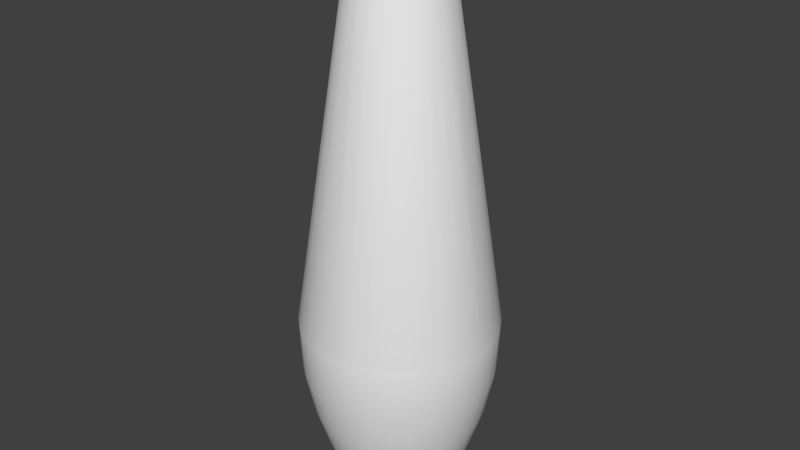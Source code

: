 # Source: pin.blend  (saved by Blender 2.78.0; exported with 4.5.12 LTS)
import bpy
from mathutils import Matrix  # noqa: F401  (used for matrix-valued properties, if any)

bpy.ops.wm.read_factory_settings(use_empty=True)
scene = bpy.context.scene
scene.name = 'Scene'

# ---- collections
col_collection_1 = bpy.data.collections.new('Collection 1'); scene.collection.children.link(col_collection_1)

# ---- materials (node trees are filled in below, after node groups)
mat_game = bpy.data.materials.new('game')
mat_game.alpha_threshold = 0.0
mat_game.use_transparent_shadow = False
mat_game.roughness = 0.5
mat_game.line_color = (0.0, 0.0, 0.0, 1.0)

# ---- material node trees

# ---- world
world_world = bpy.data.worlds.new('World'); scene.world = world_world
world_world.color = (0.05088, 0.05088, 0.05088)
world_world.use_sun_shadow = False
world_world.sun_shadow_jitter_overblur = 0.0
world_world.cycles.sampling_method = 'MANUAL'

# ---- meshes
me_pin_mesh = bpy.data.meshes.new('Pin Mesh')
me_pin_mesh.from_pydata([(0.0, 1.0, 0.0), (-0.1951, 0.9808, 0.0), (-0.3827, 0.9239, 0.0), (-0.5556, 0.8315, 0.0), (-0.7071, 0.7071, 0.0), (-0.8315, 0.5556, 0.0), (-0.9239, 0.3827, 0.0), (-0.9808, 0.1951, 0.0), (-1.0, 7.55e-08, 0.0), (-0.9808, -0.1951, 0.0), (-0.9239, -0.3827, 0.0), (-0.8315, -0.5556, 0.0), (-0.7071, -0.7071, 0.0), (-0.5556, -0.8315, 0.0), (-0.3827, -0.9239, 0.0), (-0.1951, -0.9808, 0.0), (3.258e-07, -1.0, 0.0), (0.1951, -0.9808, 0.0), (0.3827, -0.9239, 0.0), (0.5556, -0.8315, 0.0), (0.7071, -0.7071, 0.0), (0.8315, -0.5556, 0.0), (0.9239, -0.3827, 0.0), (0.9808, -0.1951, 0.0), (1.0, 9.656e-07, 0.0), (0.9808, 0.1951, 0.0), (0.9239, 0.3827, 0.0), (0.8315, 0.5556, 0.0), (0.7071, 0.7071, 0.0), (0.5556, 0.8315, 0.0), (0.3827, 0.9239, 0.0), (0.1951, 0.9808, 0.0), (5.444e-08, 1.496, 0.9762), (-0.2919, 1.467, 0.9762), (-0.5726, 1.382, 0.9762), (-0.8313, 1.244, 0.9762), (-1.058, 1.058, 0.9762), (-1.244, 0.8313, 0.9762), (-1.382, 0.5726, 0.9762), (-1.467, 0.2919, 0.9762), (-1.496, -2.511e-08, 0.9762), (-1.467, -0.2919, 0.9762), (-1.382, -0.5726, 0.9762), (-1.244, -0.8313, 0.9762), (-1.058, -1.058, 0.9762), (-0.8313, -1.244, 0.9762), (-0.5726, -1.382, 0.9762), (-0.2919, -1.467, 0.9762), (5.42e-07, -1.496, 0.9762), (0.2919, -1.467, 0.9762), (0.5726, -1.382, 0.9762), (0.8313, -1.244, 0.9762), (1.058, -1.058, 0.9762), (1.244, -0.8313, 0.9762), (1.382, -0.5726, 0.9762), (1.467, -0.2919, 0.9762), (1.496, 1.307e-06, 0.9762), (1.467, 0.2919, 0.9762), (1.382, 0.5726, 0.9762), (1.244, 0.8313, 0.9762), (1.058, 1.058, 0.9762), (0.8313, 1.244, 0.9762), (0.5726, 1.382, 0.9762), (0.2919, 1.467, 0.9762), (7.515e-08, 1.99, 2.825), (-0.3882, 1.951, 2.825), (-0.7614, 1.838, 2.825), (-1.105, 1.654, 2.825), (-1.407, 1.407, 2.825), (-1.654, 1.105, 2.825), (-1.838, 0.7614, 2.825), (-1.951, 0.3882, 2.825), (-1.99, -1.39e-07, 2.825), (-1.951, -0.3882, 2.825), (-1.838, -0.7614, 2.825), (-1.654, -1.105, 2.825), (-1.407, -1.407, 2.825), (-1.105, -1.654, 2.825), (-0.7614, -1.838, 2.825), (-0.3882, -1.951, 2.825), (7.235e-07, -1.99, 2.825), (0.3882, -1.951, 2.825), (0.7614, -1.838, 2.825), (1.105, -1.654, 2.825), (1.407, -1.407, 2.825), (1.654, -1.105, 2.825), (1.838, -0.7614, 2.825), (1.951, -0.3882, 2.825), (1.99, 1.632e-06, 2.825), (1.951, 0.3882, 2.825), (1.838, 0.7614, 2.825), (1.654, 1.105, 2.825), (1.407, 1.407, 2.825), (1.105, 1.654, 2.825), (0.7614, 1.838, 2.825), (0.3882, 1.951, 2.825), (1.266, 1.266, 1.88), (0.9944, 1.488, 1.88), (-0.3492, -1.755, 1.88), (6.531e-07, -1.79, 1.88), (-0.685, 1.654, 1.88), (-0.9944, 1.488, 1.88), (0.6849, 1.654, 1.88), (0.3492, -1.755, 1.88), (-1.266, 1.266, 1.88), (0.3492, 1.755, 1.88), (0.685, -1.654, 1.88), (-1.488, 0.9944, 1.88), (6.992e-08, 1.79, 1.88), (0.9944, -1.488, 1.88), (-1.654, 0.685, 1.88), (1.266, -1.266, 1.88), (-1.755, 0.3492, 1.88), (1.488, -0.9944, 1.88), (-1.79, -9.16e-08, 1.88), (1.654, -0.6849, 1.88), (-1.755, -0.3492, 1.88), (1.755, -0.3492, 1.88), (-1.654, -0.685, 1.88), (1.79, 1.502e-06, 1.88), (-1.488, -0.9944, 1.88), (1.755, 0.3492, 1.88), (-1.266, -1.266, 1.88), (1.654, 0.685, 1.88), (-0.9944, -1.488, 1.88), (1.488, 0.9944, 1.88), (-0.685, -1.654, 1.88), (-0.3492, 1.755, 1.88), (7.794e-08, 2.044, 3.946), (-0.3987, 2.005, 3.946), (-0.7822, 1.888, 3.946), (-1.136, 1.699, 3.946), (-1.445, 1.445, 3.946), (-1.699, 1.136, 3.946), (-1.888, 0.7822, 3.946), (-2.005, 0.3987, 3.946), (-2.044, -1.506e-07, 3.946), (-2.005, -0.3987, 3.946), (-1.888, -0.7822, 3.946), (-1.699, -1.136, 3.946), (-1.445, -1.445, 3.946), (-1.136, -1.699, 3.946), (-0.7822, -1.888, 3.946), (-0.3987, -2.005, 3.946), (7.439e-07, -2.044, 3.946), (0.3987, -2.005, 3.946), (0.7822, -1.888, 3.946), (1.136, -1.699, 3.946), (1.445, -1.445, 3.946), (1.699, -1.136, 3.946), (1.888, -0.7822, 3.946), (2.005, -0.3987, 3.946), (2.044, 1.669e-06, 3.946), (2.005, 0.3987, 3.946), (1.888, 0.7822, 3.946), (1.699, 1.136, 3.946), (1.445, 1.445, 3.946), (1.136, 1.699, 3.946), (0.7822, 1.888, 3.946), (0.3987, 2.005, 3.946), (5.789e-08, 1.767, 5.172), (-0.3447, 1.733, 5.172), (-0.6761, 1.632, 5.172), (-0.9816, 1.469, 5.172), (-1.249, 1.249, 5.172), (-1.469, 0.9816, 5.172), (-1.632, 0.6761, 5.172), (-1.733, 0.3447, 5.172), (-1.767, -9.079e-08, 5.172), (-1.733, -0.3447, 5.172), (-1.632, -0.6761, 5.172), (-1.469, -0.9816, 5.172), (-1.249, -1.249, 5.172), (-0.9816, -1.469, 5.172), (-0.6761, -1.632, 5.172), (-0.3447, -1.733, 5.172), (6.336e-07, -1.767, 5.172), (0.3447, -1.733, 5.172), (0.6761, -1.632, 5.172), (0.9816, -1.469, 5.172), (1.249, -1.249, 5.172), (1.469, -0.9816, 5.172), (1.632, -0.6761, 5.172), (1.733, -0.3447, 5.172), (1.767, 1.482e-06, 5.172), (1.733, 0.3447, 5.172), (1.632, 0.6761, 5.172), (1.469, 0.9816, 5.172), (1.249, 1.249, 5.172), (0.9816, 1.469, 5.172), (0.6761, 1.632, 5.172), (0.3447, 1.733, 5.172), (1.127e-08, 1.253, 6.522), (-0.2444, 1.229, 6.522), (-0.4795, 1.158, 6.522), (-0.6961, 1.042, 6.522), (-0.886, 0.886, 6.522), (-1.042, 0.6961, 6.522), (-1.158, 0.4795, 6.522), (-1.229, 0.2444, 6.522), (-1.253, 1.577e-08, 6.522), (-1.229, -0.2444, 6.522), (-1.158, -0.4795, 6.522), (-1.042, -0.6961, 6.522), (-0.886, -0.886, 6.522), (-0.6961, -1.042, 6.522), (-0.4795, -1.158, 6.522), (-0.2444, -1.229, 6.522), (4.196e-07, -1.253, 6.522), (0.2445, -1.229, 6.522), (0.4795, -1.158, 6.522), (0.6961, -1.042, 6.522), (0.886, -0.886, 6.522), (1.042, -0.6961, 6.522), (1.158, -0.4795, 6.522), (1.229, -0.2444, 6.522), (1.253, 1.131e-06, 6.522), (1.229, 0.2445, 6.522), (1.158, 0.4795, 6.522), (1.042, 0.6961, 6.522), (0.886, 0.886, 6.522), (0.6961, 1.042, 6.522), (0.4795, 1.158, 6.522), (0.2444, 1.229, 6.522), (-6.583e-08, 0.8534, 7.698), (-0.1665, 0.837, 7.698), (-0.3266, 0.7884, 7.698), (-0.4741, 0.7096, 7.698), (-0.6034, 0.6034, 7.698), (-0.7096, 0.4741, 7.698), (-0.7884, 0.3266, 7.698), (-0.837, 0.1665, 7.698), (-0.8534, 1.014e-07, 7.698), (-0.837, -0.1665, 7.698), (-0.7884, -0.3266, 7.698), (-0.7096, -0.4741, 7.698), (-0.6034, -0.6034, 7.698), (-0.4741, -0.7096, 7.698), (-0.3266, -0.7884, 7.698), (-0.1665, -0.837, 7.698), (2.122e-07, -0.8534, 7.698), (0.1665, -0.837, 7.698), (0.3266, -0.7884, 7.698), (0.4741, -0.7096, 7.698), (0.6034, -0.6034, 7.698), (0.7096, -0.4741, 7.698), (0.7884, -0.3266, 7.698), (0.837, -0.1665, 7.698), (0.8534, 8.61e-07, 7.698), (0.837, 0.1665, 7.698), (0.7884, 0.3266, 7.698), (0.7096, 0.4741, 7.698), (0.6034, 0.6034, 7.698), (0.4741, 0.7096, 7.698), (0.3266, 0.7884, 7.698), (0.1665, 0.837, 7.698), (-7.771e-08, 0.6829, 8.942), (-0.1332, 0.6698, 8.942), (-0.2613, 0.6309, 8.942), (-0.3794, 0.5678, 8.942), (-0.4829, 0.4829, 8.942), (-0.5678, 0.3794, 8.942), (-0.6309, 0.2613, 8.942), (-0.6698, 0.1332, 8.942), (-0.6829, 1.382e-07, 8.942), (-0.6698, -0.1332, 8.942), (-0.6309, -0.2613, 8.942), (-0.5678, -0.3794, 8.942), (-0.4829, -0.4829, 8.942), (-0.3794, -0.5678, 8.942), (-0.2613, -0.6309, 8.942), (-0.1332, -0.6698, 8.942), (1.448e-07, -0.6829, 8.942), (0.1332, -0.6698, 8.942), (0.2613, -0.6309, 8.942), (0.3794, -0.5678, 8.942), (0.4829, -0.4829, 8.942), (0.5678, -0.3794, 8.942), (0.6309, -0.2613, 8.942), (0.6698, -0.1332, 8.942), (0.6829, 7.461e-07, 8.942), (0.6698, 0.1332, 8.942), (0.6309, 0.2613, 8.942), (0.5678, 0.3794, 8.942), (0.4829, 0.4829, 8.942), (0.3794, 0.5678, 8.942), (0.2613, 0.6309, 8.942), (0.1332, 0.6698, 8.942), (-6.377e-08, 0.8343, 9.617), (-0.1628, 0.8182, 9.617), (-0.3193, 0.7708, 9.617), (-0.4635, 0.6937, 9.617), (-0.5899, 0.5899, 9.617), (-0.6937, 0.4635, 9.617), (-0.7708, 0.3193, 9.617), (-0.8182, 0.1628, 9.617), (-0.8343, 9.665e-08, 9.617), (-0.8182, -0.1628, 9.617), (-0.7708, -0.3193, 9.617), (-0.6937, -0.4635, 9.617), (-0.5899, -0.5899, 9.617), (-0.4635, -0.6937, 9.617), (-0.3193, -0.7708, 9.617), (-0.1628, -0.8182, 9.617), (2.081e-07, -0.8343, 9.617), (0.1628, -0.8182, 9.617), (0.3193, -0.7708, 9.617), (0.4635, -0.6937, 9.617), (0.5899, -0.5899, 9.617), (0.6937, -0.4635, 9.617), (0.7708, -0.3193, 9.617), (0.8182, -0.1628, 9.617), (0.8343, 8.392e-07, 9.617), (0.8182, 0.1628, 9.617), (0.7708, 0.3193, 9.617), (0.6937, 0.4635, 9.617), (0.5899, 0.5899, 9.617), (0.4635, 0.6937, 9.617), (0.3193, 0.7708, 9.617), (0.1628, 0.8182, 9.617), (-5.097e-08, 1.0, 10.55), (-0.1952, 0.9812, 10.55), (-0.3828, 0.9242, 10.55), (-0.5558, 0.8318, 10.55), (-0.7074, 0.7074, 10.55), (-0.8318, 0.5558, 10.55), (-0.9242, 0.3828, 10.55), (-0.9812, 0.1952, 10.55), (-1.0, 5.803e-08, 10.55), (-0.9812, -0.1952, 10.55), (-0.9242, -0.3828, 10.55), (-0.8318, -0.5558, 10.55), (-0.7074, -0.7074, 10.55), (-0.5558, -0.8318, 10.55), (-0.3828, -0.9242, 10.55), (-0.1952, -0.9812, 10.55), (2.75e-07, -1.0, 10.55), (0.1952, -0.9812, 10.55), (0.3828, -0.9242, 10.55), (0.5558, -0.8318, 10.55), (0.7074, -0.7074, 10.55), (0.8318, -0.5558, 10.55), (0.9242, -0.3828, 10.55), (0.9812, -0.1952, 10.55), (1.0, 9.485e-07, 10.55), (0.9812, 0.1952, 10.55), (0.9242, 0.3828, 10.55), (0.8318, 0.5558, 10.55), (0.7074, 0.7074, 10.55), (0.5558, 0.8318, 10.55), (0.3828, 0.9242, 10.55), (0.1952, 0.9812, 10.55), (-5.408e-08, 0.9643, 11.13), (-0.1881, 0.9458, 11.13), (-0.369, 0.8909, 11.13), (-0.5357, 0.8018, 11.13), (-0.6819, 0.6819, 11.13), (-0.8018, 0.5357, 11.13), (-0.8909, 0.369, 11.13), (-0.9458, 0.1881, 11.13), (-0.9643, 6.718e-08, 11.13), (-0.9458, -0.1881, 11.13), (-0.8909, -0.369, 11.13), (-0.8018, -0.5357, 11.13), (-0.6819, -0.6819, 11.13), (-0.5357, -0.8018, 11.13), (-0.369, -0.8909, 11.13), (-0.1881, -0.9458, 11.13), (2.601e-07, -0.9643, 11.13), (0.1881, -0.9458, 11.13), (0.369, -0.8909, 11.13), (0.5357, -0.8018, 11.13), (0.6819, -0.6819, 11.13), (0.8018, -0.5357, 11.13), (0.8909, -0.369, 11.13), (0.9458, -0.1881, 11.13), (0.9643, 9.255e-07, 11.13), (0.9458, 0.1881, 11.13), (0.8909, 0.369, 11.13), (0.8018, 0.5357, 11.13), (0.6819, 0.6819, 11.13), (0.5357, 0.8018, 11.13), (0.369, 0.8909, 11.13), (0.1881, 0.9458, 11.13), (-7.553e-08, 0.6996, 11.63), (-0.1365, 0.6862, 11.63), (-0.2677, 0.6464, 11.63), (-0.3887, 0.5817, 11.63), (-0.4947, 0.4947, 11.63), (-0.5817, 0.3887, 11.63), (-0.6464, 0.2677, 11.63), (-0.6862, 0.1365, 11.63), (-0.6996, 1.305e-07, 11.63), (-0.6862, -0.1365, 11.63), (-0.6464, -0.2677, 11.63), (-0.5817, -0.3887, 11.63), (-0.4947, -0.4947, 11.63), (-0.3887, -0.5817, 11.63), (-0.2677, -0.6464, 11.63), (-0.1365, -0.6862, 11.63), (1.524e-07, -0.6996, 11.63), (0.1365, -0.6862, 11.63), (0.2677, -0.6464, 11.63), (0.3887, -0.5817, 11.63), (0.4947, -0.4947, 11.63), (0.5817, -0.3887, 11.63), (0.6464, -0.2677, 11.63), (0.6862, -0.1365, 11.63), (0.6996, 7.533e-07, 11.63), (0.6862, 0.1365, 11.63), (0.6464, 0.2677, 11.63), (0.5817, 0.3887, 11.63), (0.4947, 0.4947, 11.63), (0.3887, 0.5817, 11.63), (0.2677, 0.6464, 11.63), (0.1365, 0.6862, 11.63), (-1.167e-07, 0.3218, 11.86), (-0.06278, 0.3156, 11.86), (-0.1231, 0.2973, 11.86), (-0.1788, 0.2675, 11.86), (-0.2275, 0.2275, 11.86), (-0.2675, 0.1788, 11.86), (-0.2973, 0.1231, 11.86), (-0.3156, 0.06278, 11.86), (-0.3218, 2.18e-07, 11.86), (-0.3156, -0.06278, 11.86), (-0.2973, -0.1231, 11.86), (-0.2675, -0.1788, 11.86), (-0.2275, -0.2275, 11.86), (-0.1788, -0.2675, 11.86), (-0.1231, -0.2973, 11.86), (-0.06278, -0.3156, 11.86), (-1.188e-08, -0.3218, 11.86), (0.06278, -0.3156, 11.86), (0.1231, -0.2973, 11.86), (0.1788, -0.2675, 11.86), (0.2275, -0.2275, 11.86), (0.2675, -0.1788, 11.86), (0.2973, -0.1231, 11.86), (0.3156, -0.06277, 11.86), (0.3218, 5.044e-07, 11.86), (0.3156, 0.06278, 11.86), (0.2973, 0.1231, 11.86), (0.2675, 0.1788, 11.86), (0.2275, 0.2275, 11.86), (0.1788, 0.2675, 11.86), (0.1231, 0.2973, 11.86), (0.06277, 0.3156, 11.86), (-1.586e-07, 2.887e-07, 11.91), (-1.253e-07, 2.999e-07, 0.0), (-0.705, 0.292, 8.151), (-0.7484, 0.1489, 8.151), (0.5396, -0.5396, 8.151), (0.6345, -0.424, 8.151), (-0.7631, 1.218e-07, 8.151), (0.705, -0.292, 8.151), (-0.7484, -0.1489, 8.151), (0.7484, -0.1489, 8.151), (-0.705, -0.292, 8.151), (0.7631, 8.01e-07, 8.151), (-0.6345, -0.424, 8.151), (0.7484, 0.1489, 8.151), (-0.5396, -0.5396, 8.151), (0.705, 0.292, 8.151), (-0.424, -0.6345, 8.151), (0.6345, 0.424, 8.151), (-0.292, -0.705, 8.151), (-7.246e-08, 0.7631, 8.151), (-0.1489, 0.7484, 8.151), (0.5396, 0.5396, 8.151), (-0.1489, -0.7484, 8.151), (-0.292, 0.705, 8.151), (0.424, 0.6345, 8.151), (1.762e-07, -0.7631, 8.151), (-0.424, 0.6345, 8.151), (0.292, 0.705, 8.151), (0.1489, -0.7484, 8.151), (-0.5396, 0.5396, 8.151), (0.1489, 0.7484, 8.151), (0.292, -0.705, 8.151), (-0.6345, 0.424, 8.151), (0.424, -0.6345, 8.151), (-0.649, 0.2688, 8.454), (0.4967, -0.4967, 8.454), (-7.691e-08, 0.7025, 8.454), (-0.689, 0.1371, 8.454), (0.5841, -0.3903, 8.454), (-0.7025, 1.355e-07, 8.454), (0.649, -0.2688, 8.454), (-0.689, -0.1371, 8.454), (0.689, -0.137, 8.454), (-0.649, -0.2688, 8.454), (0.7025, 7.608e-07, 8.454), (-0.5841, -0.3903, 8.454), (0.689, 0.1371, 8.454), (-0.4967, -0.4967, 8.454), (0.649, 0.2688, 8.454), (-0.3903, -0.5841, 8.454), (0.5841, 0.3903, 8.454), (-0.2688, -0.649, 8.454), (-0.1371, 0.689, 8.454), (0.4967, 0.4967, 8.454), (-0.1371, -0.689, 8.454), (-0.2688, 0.649, 8.454), (0.3903, 0.5841, 8.454), (1.52e-07, -0.7025, 8.454), (-0.3903, 0.5841, 8.454), (0.2688, 0.649, 8.454), (0.1371, -0.689, 8.454), (-0.4967, 0.4967, 8.454), (0.137, 0.689, 8.454), (0.2688, -0.649, 8.454), (-0.5841, 0.3903, 8.454), (0.3903, -0.5841, 8.454)], [], [(21, 20, 52, 53), (8, 7, 39, 40), (22, 21, 53, 54), (9, 8, 40, 41), (23, 22, 54, 55), (10, 9, 41, 42), (24, 23, 55, 56), (11, 10, 42, 43), (25, 24, 56, 57), (12, 11, 43, 44), (26, 25, 57, 58), (13, 12, 44, 45), (27, 26, 58, 59), (14, 13, 45, 46), (1, 0, 32, 33), (28, 27, 59, 60), (15, 14, 46, 47), (2, 1, 33, 34), (29, 28, 60, 61), (16, 15, 47, 48), (3, 2, 34, 35), (30, 29, 61, 62), (17, 16, 48, 49), (4, 3, 35, 36), (31, 30, 62, 63), (18, 17, 49, 50), (5, 4, 36, 37), (0, 31, 63, 32), (19, 18, 50, 51), (6, 5, 37, 38), (20, 19, 51, 52), (7, 6, 38, 39), (97, 96, 92, 93), (99, 98, 79, 80), (101, 100, 66, 67), (102, 97, 93, 94), (103, 99, 80, 81), (104, 101, 67, 68), (105, 102, 94, 95), (106, 103, 81, 82), (107, 104, 68, 69), (108, 105, 95, 64), (109, 106, 82, 83), (110, 107, 69, 70), (111, 109, 83, 84), (112, 110, 70, 71), (113, 111, 84, 85), (114, 112, 71, 72), (115, 113, 85, 86), (116, 114, 72, 73), (117, 115, 86, 87), (118, 116, 73, 74), (119, 117, 87, 88), (120, 118, 74, 75), (121, 119, 88, 89), (122, 120, 75, 76), (123, 121, 89, 90), (124, 122, 76, 77), (125, 123, 90, 91), (126, 124, 77, 78), (127, 108, 64, 65), (96, 125, 91, 92), (98, 126, 78, 79), (100, 127, 65, 66), (34, 33, 127, 100), (47, 46, 126, 98), (60, 59, 125, 96), (33, 32, 108, 127), (46, 45, 124, 126), (59, 58, 123, 125), (45, 44, 122, 124), (58, 57, 121, 123), (44, 43, 120, 122), (57, 56, 119, 121), (43, 42, 118, 120), (56, 55, 117, 119), (42, 41, 116, 118), (55, 54, 115, 117), (41, 40, 114, 116), (54, 53, 113, 115), (40, 39, 112, 114), (53, 52, 111, 113), (39, 38, 110, 112), (52, 51, 109, 111), (38, 37, 107, 110), (51, 50, 106, 109), (32, 63, 105, 108), (37, 36, 104, 107), (50, 49, 103, 106), (63, 62, 102, 105), (36, 35, 101, 104), (49, 48, 99, 103), (62, 61, 97, 102), (35, 34, 100, 101), (48, 47, 98, 99), (61, 60, 96, 97), (64, 95, 159, 128), (83, 82, 146, 147), (70, 69, 133, 134), (84, 83, 147, 148), (71, 70, 134, 135), (85, 84, 148, 149), (72, 71, 135, 136), (86, 85, 149, 150), (73, 72, 136, 137), (87, 86, 150, 151), (74, 73, 137, 138), (88, 87, 151, 152), (75, 74, 138, 139), (89, 88, 152, 153), (76, 75, 139, 140), (90, 89, 153, 154), (77, 76, 140, 141), (91, 90, 154, 155), (78, 77, 141, 142), (65, 64, 128, 129), (92, 91, 155, 156), (79, 78, 142, 143), (66, 65, 129, 130), (93, 92, 156, 157), (80, 79, 143, 144), (67, 66, 130, 131), (94, 93, 157, 158), (81, 80, 144, 145), (68, 67, 131, 132), (95, 94, 158, 159), (82, 81, 145, 146), (69, 68, 132, 133), (153, 152, 184, 185), (140, 139, 171, 172), (154, 153, 185, 186), (141, 140, 172, 173), (155, 154, 186, 187), (142, 141, 173, 174), (129, 128, 160, 161), (156, 155, 187, 188), (143, 142, 174, 175), (130, 129, 161, 162), (157, 156, 188, 189), (144, 143, 175, 176), (131, 130, 162, 163), (158, 157, 189, 190), (145, 144, 176, 177), (132, 131, 163, 164), (159, 158, 190, 191), (146, 145, 177, 178), (133, 132, 164, 165), (128, 159, 191, 160), (147, 146, 178, 179), (134, 133, 165, 166), (148, 147, 179, 180), (135, 134, 166, 167), (149, 148, 180, 181), (136, 135, 167, 168), (150, 149, 181, 182), (137, 136, 168, 169), (151, 150, 182, 183), (138, 137, 169, 170), (152, 151, 183, 184), (139, 138, 170, 171), (161, 160, 192, 193), (188, 187, 219, 220), (175, 174, 206, 207), (162, 161, 193, 194), (189, 188, 220, 221), (176, 175, 207, 208), (163, 162, 194, 195), (190, 189, 221, 222), (177, 176, 208, 209), (164, 163, 195, 196), (191, 190, 222, 223), (178, 177, 209, 210), (165, 164, 196, 197), (160, 191, 223, 192), (179, 178, 210, 211), (166, 165, 197, 198), (180, 179, 211, 212), (167, 166, 198, 199), (181, 180, 212, 213), (168, 167, 199, 200), (182, 181, 213, 214), (169, 168, 200, 201), (183, 182, 214, 215), (170, 169, 201, 202), (184, 183, 215, 216), (171, 170, 202, 203), (185, 184, 216, 217), (172, 171, 203, 204), (186, 185, 217, 218), (173, 172, 204, 205), (187, 186, 218, 219), (174, 173, 205, 206), (196, 195, 227, 228), (223, 222, 254, 255), (210, 209, 241, 242), (197, 196, 228, 229), (192, 223, 255, 224), (211, 210, 242, 243), (198, 197, 229, 230), (212, 211, 243, 244), (199, 198, 230, 231), (213, 212, 244, 245), (200, 199, 231, 232), (214, 213, 245, 246), (201, 200, 232, 233), (215, 214, 246, 247), (202, 201, 233, 234), (216, 215, 247, 248), (203, 202, 234, 235), (217, 216, 248, 249), (204, 203, 235, 236), (218, 217, 249, 250), (205, 204, 236, 237), (219, 218, 250, 251), (206, 205, 237, 238), (193, 192, 224, 225), (220, 219, 251, 252), (207, 206, 238, 239), (194, 193, 225, 226), (221, 220, 252, 253), (208, 207, 239, 240), (195, 194, 226, 227), (222, 221, 253, 254), (209, 208, 240, 241), (485, 482, 262, 263), (486, 483, 276, 277), (487, 485, 263, 264), (488, 486, 277, 278), (489, 487, 264, 265), (490, 488, 278, 279), (491, 489, 265, 266), (492, 490, 279, 280), (493, 491, 266, 267), (494, 492, 280, 281), (495, 493, 267, 268), (496, 494, 281, 282), (497, 495, 268, 269), (498, 496, 282, 283), (499, 497, 269, 270), (500, 484, 256, 257), (501, 498, 283, 284), (502, 499, 270, 271), (503, 500, 257, 258), (504, 501, 284, 285), (505, 502, 271, 272), (506, 503, 258, 259), (507, 504, 285, 286), (508, 505, 272, 273), (509, 506, 259, 260), (510, 507, 286, 287), (511, 508, 273, 274), (512, 509, 260, 261), (484, 510, 287, 256), (513, 511, 274, 275), (482, 512, 261, 262), (483, 513, 275, 276), (266, 265, 297, 298), (280, 279, 311, 312), (267, 266, 298, 299), (281, 280, 312, 313), (268, 267, 299, 300), (282, 281, 313, 314), (269, 268, 300, 301), (283, 282, 314, 315), (270, 269, 301, 302), (257, 256, 288, 289), (284, 283, 315, 316), (271, 270, 302, 303), (258, 257, 289, 290), (285, 284, 316, 317), (272, 271, 303, 304), (259, 258, 290, 291), (286, 285, 317, 318), (273, 272, 304, 305), (260, 259, 291, 292), (287, 286, 318, 319), (274, 273, 305, 306), (261, 260, 292, 293), (256, 287, 319, 288), (275, 274, 306, 307), (262, 261, 293, 294), (276, 275, 307, 308), (263, 262, 294, 295), (277, 276, 308, 309), (264, 263, 295, 296), (278, 277, 309, 310), (265, 264, 296, 297), (279, 278, 310, 311), (301, 300, 332, 333), (315, 314, 346, 347), (302, 301, 333, 334), (289, 288, 320, 321), (316, 315, 347, 348), (303, 302, 334, 335), (290, 289, 321, 322), (317, 316, 348, 349), (304, 303, 335, 336), (291, 290, 322, 323), (318, 317, 349, 350), (305, 304, 336, 337), (292, 291, 323, 324), (319, 318, 350, 351), (306, 305, 337, 338), (293, 292, 324, 325), (288, 319, 351, 320), (307, 306, 338, 339), (294, 293, 325, 326), (308, 307, 339, 340), (295, 294, 326, 327), (309, 308, 340, 341), (296, 295, 327, 328), (310, 309, 341, 342), (297, 296, 328, 329), (311, 310, 342, 343), (298, 297, 329, 330), (312, 311, 343, 344), (299, 298, 330, 331), (313, 312, 344, 345), (300, 299, 331, 332), (314, 313, 345, 346), (336, 335, 367, 368), (323, 322, 354, 355), (350, 349, 381, 382), (337, 336, 368, 369), (324, 323, 355, 356), (351, 350, 382, 383), (338, 337, 369, 370), (325, 324, 356, 357), (320, 351, 383, 352), (339, 338, 370, 371), (326, 325, 357, 358), (340, 339, 371, 372), (327, 326, 358, 359), (341, 340, 372, 373), (328, 327, 359, 360), (342, 341, 373, 374), (329, 328, 360, 361), (343, 342, 374, 375), (330, 329, 361, 362), (344, 343, 375, 376), (331, 330, 362, 363), (345, 344, 376, 377), (332, 331, 363, 364), (346, 345, 377, 378), (333, 332, 364, 365), (347, 346, 378, 379), (334, 333, 365, 366), (321, 320, 352, 353), (348, 347, 379, 380), (335, 334, 366, 367), (322, 321, 353, 354), (349, 348, 380, 381), (371, 370, 402, 403), (358, 357, 389, 390), (372, 371, 403, 404), (359, 358, 390, 391), (373, 372, 404, 405), (360, 359, 391, 392), (374, 373, 405, 406), (361, 360, 392, 393), (375, 374, 406, 407), (362, 361, 393, 394), (376, 375, 407, 408), (363, 362, 394, 395), (377, 376, 408, 409), (364, 363, 395, 396), (378, 377, 409, 410), (365, 364, 396, 397), (379, 378, 410, 411), (366, 365, 397, 398), (353, 352, 384, 385), (380, 379, 411, 412), (367, 366, 398, 399), (354, 353, 385, 386), (381, 380, 412, 413), (368, 367, 399, 400), (355, 354, 386, 387), (382, 381, 413, 414), (369, 368, 400, 401), (356, 355, 387, 388), (383, 382, 414, 415), (370, 369, 401, 402), (357, 356, 388, 389), (352, 383, 415, 384), (406, 405, 437, 438), (393, 392, 424, 425), (407, 406, 438, 439), (394, 393, 425, 426), (408, 407, 439, 440), (395, 394, 426, 427), (409, 408, 440, 441), (396, 395, 427, 428), (410, 409, 441, 442), (397, 396, 428, 429), (411, 410, 442, 443), (398, 397, 429, 430), (385, 384, 416, 417), (412, 411, 443, 444), (399, 398, 430, 431), (386, 385, 417, 418), (413, 412, 444, 445), (400, 399, 431, 432), (387, 386, 418, 419), (414, 413, 445, 446), (401, 400, 432, 433), (388, 387, 419, 420), (415, 414, 446, 447), (402, 401, 433, 434), (389, 388, 420, 421), (384, 415, 447, 416), (403, 402, 434, 435), (390, 389, 421, 422), (404, 403, 435, 436), (391, 390, 422, 423), (405, 404, 436, 437), (392, 391, 423, 424), (441, 440, 448), (428, 427, 448), (442, 441, 448), (429, 428, 448), (443, 442, 448), (430, 429, 448), (417, 416, 448), (444, 443, 448), (431, 430, 448), (418, 417, 448), (445, 444, 448), (432, 431, 448), (419, 418, 448), (446, 445, 448), (433, 432, 448), (420, 419, 448), (447, 446, 448), (434, 433, 448), (421, 420, 448), (416, 447, 448), (435, 434, 448), (422, 421, 448), (436, 435, 448), (423, 422, 448), (437, 436, 448), (424, 423, 448), (438, 437, 448), (425, 424, 448), (439, 438, 448), (426, 425, 448), (440, 439, 448), (427, 426, 448), (20, 21, 449), (7, 8, 449), (21, 22, 449), (8, 9, 449), (22, 23, 449), (9, 10, 449), (23, 24, 449), (10, 11, 449), (24, 25, 449), (11, 12, 449), (25, 26, 449), (12, 13, 449), (26, 27, 449), (13, 14, 449), (0, 1, 449), (27, 28, 449), (14, 15, 449), (1, 2, 449), (28, 29, 449), (15, 16, 449), (2, 3, 449), (29, 30, 449), (16, 17, 449), (3, 4, 449), (30, 31, 449), (17, 18, 449), (4, 5, 449), (31, 0, 449), (18, 19, 449), (5, 6, 449), (19, 20, 449), (6, 7, 449), (244, 243, 481, 452), (230, 229, 480, 450), (243, 242, 479, 481), (224, 255, 478, 467), (229, 228, 477, 480), (242, 241, 476, 479), (255, 254, 475, 478), (228, 227, 474, 477), (241, 240, 473, 476), (254, 253, 472, 475), (227, 226, 471, 474), (240, 239, 470, 473), (253, 252, 469, 472), (226, 225, 468, 471), (239, 238, 466, 470), (252, 251, 465, 469), (225, 224, 467, 468), (238, 237, 464, 466), (251, 250, 463, 465), (237, 236, 462, 464), (250, 249, 461, 463), (236, 235, 460, 462), (249, 248, 459, 461), (235, 234, 458, 460), (248, 247, 457, 459), (234, 233, 456, 458), (247, 246, 455, 457), (233, 232, 454, 456), (246, 245, 453, 455), (232, 231, 451, 454), (245, 244, 452, 453), (231, 230, 450, 451), (452, 481, 513, 483), (450, 480, 512, 482), (481, 479, 511, 513), (467, 478, 510, 484), (480, 477, 509, 512), (479, 476, 508, 511), (478, 475, 507, 510), (477, 474, 506, 509), (476, 473, 505, 508), (475, 472, 504, 507), (474, 471, 503, 506), (473, 470, 502, 505), (472, 469, 501, 504), (471, 468, 500, 503), (470, 466, 499, 502), (469, 465, 498, 501), (468, 467, 484, 500), (466, 464, 497, 499), (465, 463, 496, 498), (464, 462, 495, 497), (463, 461, 494, 496), (462, 460, 493, 495), (461, 459, 492, 494), (460, 458, 491, 493), (459, 457, 490, 492), (458, 456, 489, 491), (457, 455, 488, 490), (456, 454, 487, 489), (455, 453, 486, 488), (454, 451, 485, 487), (453, 452, 483, 486), (451, 450, 482, 485)])
me_pin_mesh.polygons.foreach_set('use_smooth', [True] * 544)
_uv = me_pin_mesh.uv_layers.new(name='UVMap')
_uv.uv.foreach_set('vector', [0.3376, 0.02808, 0.3468, 0.04093, 0.28, 0.092, 0.2661, 0.07518, 0.4968, 0.1491, 0.5112, 0.1552, 0.4798, 0.2281, 0.4635, 0.2208, 0.3293, 0.01446, 0.3376, 0.02808, 0.2661, 0.07518, 0.2528, 0.05669, 0.4825, 0.1425, 0.4968, 0.1491, 0.4635, 0.2208, 0.4475, 0.2132, 0.3222, 0.0001138, 0.3293, 0.01446, 0.2528, 0.05669, 0.2404, 0.03632, 0.4685, 0.1356, 0.4825, 0.1425, 0.4475, 0.2132, 0.4316, 0.2052, 0.7553, 0.191, 0.7729, 0.1868, 0.8007, 0.2842, 0.7741, 0.2876, 0.4547, 0.1284, 0.4685, 0.1356, 0.4316, 0.2052, 0.4158, 0.1967, 0.7378, 0.1939, 0.7553, 0.191, 0.7741, 0.2876, 0.749, 0.289, 0.4412, 0.1207, 0.4547, 0.1284, 0.4158, 0.1967, 0.4002, 0.1878, 0.7202, 0.1956, 0.7378, 0.1939, 0.749, 0.289, 0.7251, 0.2889, 0.428, 0.1126, 0.4412, 0.1207, 0.4002, 0.1878, 0.3847, 0.1785, 0.7028, 0.1963, 0.7202, 0.1956, 0.7251, 0.2889, 0.7024, 0.2877, 0.4151, 0.104, 0.428, 0.1126, 0.3847, 0.1785, 0.3693, 0.1685, 0.6029, 0.1845, 0.6189, 0.188, 0.6011, 0.2702, 0.5826, 0.2652, 0.6856, 0.1961, 0.7028, 0.1963, 0.7024, 0.2877, 0.6806, 0.2855, 0.4026, 0.09495, 0.4151, 0.104, 0.3693, 0.1685, 0.354, 0.158, 0.587, 0.1807, 0.6029, 0.1845, 0.5826, 0.2652, 0.5646, 0.2598, 0.6686, 0.195, 0.6856, 0.1961, 0.6806, 0.2855, 0.6597, 0.2825, 0.3904, 0.08537, 0.4026, 0.09495, 0.354, 0.158, 0.3389, 0.1467, 0.5714, 0.1763, 0.587, 0.1807, 0.5646, 0.2598, 0.5471, 0.2541, 0.6518, 0.1933, 0.6686, 0.195, 0.6597, 0.2825, 0.6395, 0.2789, 0.3787, 0.07523, 0.3904, 0.08537, 0.3389, 0.1467, 0.3238, 0.1346, 0.556, 0.1716, 0.5714, 0.1763, 0.5471, 0.2541, 0.5298, 0.2481, 0.6353, 0.1909, 0.6518, 0.1933, 0.6395, 0.2789, 0.62, 0.2748, 0.3674, 0.06447, 0.3787, 0.07523, 0.3238, 0.1346, 0.309, 0.1215, 0.5409, 0.1665, 0.556, 0.1716, 0.5298, 0.2481, 0.5129, 0.2417, 0.6189, 0.188, 0.6353, 0.1909, 0.62, 0.2748, 0.6011, 0.2702, 0.3568, 0.05305, 0.3674, 0.06447, 0.309, 0.1215, 0.2943, 0.1074, 0.526, 0.1611, 0.5409, 0.1665, 0.5129, 0.2417, 0.4962, 0.2351, 0.3468, 0.04093, 0.3568, 0.05305, 0.2943, 0.1074, 0.28, 0.092, 0.5112, 0.1552, 0.526, 0.1611, 0.4962, 0.2351, 0.4798, 0.2281, 0.6466, 0.3457, 0.6691, 0.3515, 0.6506, 0.4118, 0.628, 0.4031, 0.304, 0.1947, 0.3214, 0.206, 0.294, 0.253, 0.2749, 0.2427, 0.5281, 0.3071, 0.5465, 0.3139, 0.5275, 0.3625, 0.509, 0.3547, 0.6251, 0.3397, 0.6466, 0.3457, 0.628, 0.4031, 0.6065, 0.3947, 0.2863, 0.1826, 0.304, 0.1947, 0.2749, 0.2427, 0.2552, 0.2317, 0.5101, 0.3, 0.5281, 0.3071, 0.509, 0.3547, 0.4908, 0.3469, 0.6045, 0.3335, 0.6251, 0.3397, 0.6065, 0.3947, 0.5859, 0.3864, 0.2684, 0.1696, 0.2863, 0.1826, 0.2552, 0.2317, 0.2348, 0.22, 0.4924, 0.2929, 0.5101, 0.3, 0.4908, 0.3469, 0.4728, 0.3391, 0.5846, 0.3272, 0.6045, 0.3335, 0.5859, 0.3864, 0.5659, 0.3784, 0.2502, 0.1554, 0.2684, 0.1696, 0.2348, 0.22, 0.2135, 0.2074, 0.475, 0.2855, 0.4924, 0.2929, 0.4728, 0.3391, 0.455, 0.3312, 0.2316, 0.1398, 0.2502, 0.1554, 0.2135, 0.2074, 0.1913, 0.1936, 0.4577, 0.2779, 0.475, 0.2855, 0.455, 0.3312, 0.4374, 0.3233, 0.2126, 0.1226, 0.2316, 0.1398, 0.1913, 0.1936, 0.1677, 0.1786, 0.4406, 0.2701, 0.4577, 0.2779, 0.4374, 0.3233, 0.4198, 0.3152, 0.1933, 0.1033, 0.2126, 0.1226, 0.1677, 0.1786, 0.1427, 0.1618, 0.4236, 0.2621, 0.4406, 0.2701, 0.4198, 0.3152, 0.4022, 0.3071, 0.1737, 0.08157, 0.1933, 0.1033, 0.1427, 0.1618, 0.1158, 0.1428, 0.4066, 0.2537, 0.4236, 0.2621, 0.4022, 0.3071, 0.3846, 0.2987, 0.7739, 0.3705, 0.8055, 0.3734, 0.7885, 0.4617, 0.7561, 0.4505, 0.3897, 0.2451, 0.4066, 0.2537, 0.3846, 0.2987, 0.3669, 0.2902, 0.7449, 0.3666, 0.7739, 0.3705, 0.7561, 0.4505, 0.7267, 0.4401, 0.3728, 0.236, 0.3897, 0.2451, 0.3669, 0.2902, 0.3491, 0.2814, 0.718, 0.362, 0.7449, 0.3666, 0.7267, 0.4401, 0.6996, 0.4302, 0.3558, 0.2265, 0.3728, 0.236, 0.3491, 0.2814, 0.331, 0.2723, 0.6928, 0.357, 0.718, 0.362, 0.6996, 0.4302, 0.6743, 0.4208, 0.3387, 0.2165, 0.3558, 0.2265, 0.331, 0.2723, 0.3127, 0.2629, 0.5653, 0.3206, 0.5846, 0.3272, 0.5659, 0.3784, 0.5465, 0.3704, 0.6691, 0.3515, 0.6928, 0.357, 0.6743, 0.4208, 0.6506, 0.4118, 0.3214, 0.206, 0.3387, 0.2165, 0.3127, 0.2629, 0.294, 0.253, 0.5465, 0.3139, 0.5653, 0.3206, 0.5465, 0.3704, 0.5275, 0.3625, 0.5646, 0.2598, 0.5826, 0.2652, 0.5653, 0.3206, 0.5465, 0.3139, 0.354, 0.158, 0.3693, 0.1685, 0.3387, 0.2165, 0.3214, 0.206, 0.6806, 0.2855, 0.7024, 0.2877, 0.6928, 0.357, 0.6691, 0.3515, 0.5826, 0.2652, 0.6011, 0.2702, 0.5846, 0.3272, 0.5653, 0.3206, 0.3693, 0.1685, 0.3847, 0.1785, 0.3558, 0.2265, 0.3387, 0.2165, 0.7024, 0.2877, 0.7251, 0.2889, 0.718, 0.362, 0.6928, 0.357, 0.3847, 0.1785, 0.4002, 0.1878, 0.3728, 0.236, 0.3558, 0.2265, 0.7251, 0.2889, 0.749, 0.289, 0.7449, 0.3666, 0.718, 0.362, 0.4002, 0.1878, 0.4158, 0.1967, 0.3897, 0.2451, 0.3728, 0.236, 0.749, 0.289, 0.7741, 0.2876, 0.7739, 0.3705, 0.7449, 0.3666, 0.4158, 0.1967, 0.4316, 0.2052, 0.4066, 0.2537, 0.3897, 0.2451, 0.7741, 0.2876, 0.8007, 0.2842, 0.8055, 0.3734, 0.7739, 0.3705, 0.4316, 0.2052, 0.4475, 0.2132, 0.4236, 0.2621, 0.4066, 0.2537, 0.2404, 0.03632, 0.2528, 0.05669, 0.1933, 0.1033, 0.1737, 0.08157, 0.4475, 0.2132, 0.4635, 0.2208, 0.4406, 0.2701, 0.4236, 0.2621, 0.2528, 0.05669, 0.2661, 0.07518, 0.2126, 0.1226, 0.1933, 0.1033, 0.4635, 0.2208, 0.4798, 0.2281, 0.4577, 0.2779, 0.4406, 0.2701, 0.2661, 0.07518, 0.28, 0.092, 0.2316, 0.1398, 0.2126, 0.1226, 0.4798, 0.2281, 0.4962, 0.2351, 0.475, 0.2855, 0.4577, 0.2779, 0.28, 0.092, 0.2943, 0.1074, 0.2502, 0.1554, 0.2316, 0.1398, 0.4962, 0.2351, 0.5129, 0.2417, 0.4924, 0.2929, 0.475, 0.2855, 0.2943, 0.1074, 0.309, 0.1215, 0.2684, 0.1696, 0.2502, 0.1554, 0.6011, 0.2702, 0.62, 0.2748, 0.6045, 0.3335, 0.5846, 0.3272, 0.5129, 0.2417, 0.5298, 0.2481, 0.5101, 0.3, 0.4924, 0.2929, 0.309, 0.1215, 0.3238, 0.1346, 0.2863, 0.1826, 0.2684, 0.1696, 0.62, 0.2748, 0.6395, 0.2789, 0.6251, 0.3397, 0.6045, 0.3335, 0.5298, 0.2481, 0.5471, 0.2541, 0.5281, 0.3071, 0.5101, 0.3, 0.3238, 0.1346, 0.3389, 0.1467, 0.304, 0.1947, 0.2863, 0.1826, 0.6395, 0.2789, 0.6597, 0.2825, 0.6466, 0.3457, 0.6251, 0.3397, 0.5471, 0.2541, 0.5646, 0.2598, 0.5465, 0.3139, 0.5281, 0.3071, 0.3389, 0.1467, 0.354, 0.158, 0.3214, 0.206, 0.304, 0.1947, 0.6597, 0.2825, 0.6806, 0.2855, 0.6691, 0.3515, 0.6466, 0.3457, 0.5659, 0.3784, 0.5859, 0.3864, 0.5606, 0.4426, 0.5414, 0.433, 0.2135, 0.2074, 0.2348, 0.22, 0.2046, 0.2812, 0.1814, 0.2717, 0.455, 0.3312, 0.4728, 0.3391, 0.4503, 0.3894, 0.4325, 0.3812, 0.1913, 0.1936, 0.2135, 0.2074, 0.1814, 0.2717, 0.1567, 0.2619, 0.4374, 0.3233, 0.455, 0.3312, 0.4325, 0.3812, 0.4149, 0.3731, 0.1677, 0.1786, 0.1913, 0.1936, 0.1567, 0.2619, 0.1303, 0.2517, 0.4198, 0.3152, 0.4374, 0.3233, 0.4149, 0.3731, 0.3972, 0.3651, 0.1427, 0.1618, 0.1677, 0.1786, 0.1303, 0.2517, 0.1014, 0.241, 0.4022, 0.3071, 0.4198, 0.3152, 0.3972, 0.3651, 0.3794, 0.3571, 0.1158, 0.1428, 0.1427, 0.1618, 0.1014, 0.241, 0.06946, 0.2298, 0.3846, 0.2987, 0.4022, 0.3071, 0.3794, 0.3571, 0.3615, 0.3491, 0.7561, 0.4505, 0.7885, 0.4617, 0.7433, 0.5509, 0.7159, 0.5319, 0.3669, 0.2902, 0.3846, 0.2987, 0.3615, 0.3491, 0.3434, 0.341, 0.7267, 0.4401, 0.7561, 0.4505, 0.7159, 0.5319, 0.6903, 0.5152, 0.3491, 0.2814, 0.3669, 0.2902, 0.3434, 0.341, 0.3251, 0.3329, 0.6996, 0.4302, 0.7267, 0.4401, 0.6903, 0.5152, 0.6663, 0.5004, 0.331, 0.2723, 0.3491, 0.2814, 0.3251, 0.3329, 0.3064, 0.3247, 0.6743, 0.4208, 0.6996, 0.4302, 0.6663, 0.5004, 0.6434, 0.487, 0.3127, 0.2629, 0.331, 0.2723, 0.3064, 0.3247, 0.2874, 0.3163, 0.5465, 0.3704, 0.5659, 0.3784, 0.5414, 0.433, 0.5227, 0.4238, 0.6506, 0.4118, 0.6743, 0.4208, 0.6434, 0.487, 0.6216, 0.4748, 0.294, 0.253, 0.3127, 0.2629, 0.2874, 0.3163, 0.2678, 0.3079, 0.5275, 0.3625, 0.5465, 0.3704, 0.5227, 0.4238, 0.5042, 0.4148, 0.628, 0.4031, 0.6506, 0.4118, 0.6216, 0.4748, 0.6006, 0.4634, 0.2749, 0.2427, 0.294, 0.253, 0.2678, 0.3079, 0.2475, 0.2992, 0.509, 0.3547, 0.5275, 0.3625, 0.5042, 0.4148, 0.4861, 0.4062, 0.6065, 0.3947, 0.628, 0.4031, 0.6006, 0.4634, 0.5803, 0.4527, 0.2552, 0.2317, 0.2749, 0.2427, 0.2475, 0.2992, 0.2265, 0.2903, 0.4908, 0.3469, 0.509, 0.3547, 0.4861, 0.4062, 0.4681, 0.3977, 0.5859, 0.3864, 0.6065, 0.3947, 0.5803, 0.4527, 0.5606, 0.4426, 0.2348, 0.22, 0.2552, 0.2317, 0.2265, 0.2903, 0.2046, 0.2812, 0.4728, 0.3391, 0.4908, 0.3469, 0.4681, 0.3977, 0.4503, 0.3894, 0.6903, 0.5152, 0.7159, 0.5319, 0.6517, 0.6047, 0.6335, 0.5862, 0.3251, 0.3329, 0.3434, 0.341, 0.3179, 0.4021, 0.2998, 0.395, 0.6663, 0.5004, 0.6903, 0.5152, 0.6335, 0.5862, 0.6152, 0.5696, 0.3064, 0.3247, 0.3251, 0.3329, 0.2998, 0.395, 0.2813, 0.3881, 0.6434, 0.487, 0.6663, 0.5004, 0.6152, 0.5696, 0.597, 0.5544, 0.2874, 0.3163, 0.3064, 0.3247, 0.2813, 0.3881, 0.2623, 0.3814, 0.5227, 0.4238, 0.5414, 0.433, 0.5082, 0.494, 0.4909, 0.484, 0.6216, 0.4748, 0.6434, 0.487, 0.597, 0.5544, 0.5789, 0.5405, 0.2678, 0.3079, 0.2874, 0.3163, 0.2623, 0.3814, 0.2428, 0.3748, 0.5042, 0.4148, 0.5227, 0.4238, 0.4909, 0.484, 0.4737, 0.4745, 0.6006, 0.4634, 0.6216, 0.4748, 0.5789, 0.5405, 0.561, 0.5277, 0.2475, 0.2992, 0.2678, 0.3079, 0.2428, 0.3748, 0.2228, 0.3685, 0.4861, 0.4062, 0.5042, 0.4148, 0.4737, 0.4745, 0.4566, 0.4654, 0.5803, 0.4527, 0.6006, 0.4634, 0.561, 0.5277, 0.5432, 0.5157, 0.2265, 0.2903, 0.2475, 0.2992, 0.2228, 0.3685, 0.2019, 0.3625, 0.4681, 0.3977, 0.4861, 0.4062, 0.4566, 0.4654, 0.4395, 0.4566, 0.5606, 0.4426, 0.5803, 0.4527, 0.5432, 0.5157, 0.5257, 0.5045, 0.2046, 0.2812, 0.2265, 0.2903, 0.2019, 0.3625, 0.1803, 0.3567, 0.4503, 0.3894, 0.4681, 0.3977, 0.4395, 0.4566, 0.4224, 0.4481, 0.5414, 0.433, 0.5606, 0.4426, 0.5257, 0.5045, 0.5082, 0.494, 0.1814, 0.2717, 0.2046, 0.2812, 0.1803, 0.3567, 0.1575, 0.3514, 0.4325, 0.3812, 0.4503, 0.3894, 0.4224, 0.4481, 0.4053, 0.4399, 0.1567, 0.2619, 0.1814, 0.2717, 0.1575, 0.3514, 0.1336, 0.3467, 0.4149, 0.3731, 0.4325, 0.3812, 0.4053, 0.4399, 0.3881, 0.432, 0.1303, 0.2517, 0.1567, 0.2619, 0.1336, 0.3467, 0.1083, 0.3426, 0.3972, 0.3651, 0.4149, 0.3731, 0.3881, 0.432, 0.3708, 0.4242, 0.1014, 0.241, 0.1303, 0.2517, 0.1083, 0.3426, 0.08122, 0.3396, 0.3794, 0.3571, 0.3972, 0.3651, 0.3708, 0.4242, 0.3534, 0.4167, 0.06946, 0.2298, 0.1014, 0.241, 0.08122, 0.3396, 0.05217, 0.3379, 0.3615, 0.3491, 0.3794, 0.3571, 0.3534, 0.4167, 0.3358, 0.4093, 0.7159, 0.5319, 0.7433, 0.5509, 0.6697, 0.6254, 0.6517, 0.6047, 0.3434, 0.341, 0.3615, 0.3491, 0.3358, 0.4093, 0.3179, 0.4021, 0.4909, 0.484, 0.5082, 0.494, 0.4565, 0.5738, 0.4417, 0.5643, 0.5789, 0.5405, 0.597, 0.5544, 0.5268, 0.6294, 0.5134, 0.617, 0.2428, 0.3748, 0.2623, 0.3814, 0.2347, 0.474, 0.2173, 0.4696, 0.4737, 0.4745, 0.4909, 0.484, 0.4417, 0.5643, 0.4267, 0.5553, 0.561, 0.5277, 0.5789, 0.5405, 0.5134, 0.617, 0.4996, 0.6053, 0.2228, 0.3685, 0.2428, 0.3748, 0.2173, 0.4696, 0.1996, 0.4656, 0.4566, 0.4654, 0.4737, 0.4745, 0.4267, 0.5553, 0.4116, 0.5466, 0.5432, 0.5157, 0.561, 0.5277, 0.4996, 0.6053, 0.4855, 0.5943, 0.2019, 0.3625, 0.2228, 0.3685, 0.1996, 0.4656, 0.1815, 0.4622, 0.4395, 0.4566, 0.4566, 0.4654, 0.4116, 0.5466, 0.3964, 0.5384, 0.5257, 0.5045, 0.5432, 0.5157, 0.4855, 0.5943, 0.4711, 0.5838, 0.1803, 0.3567, 0.2019, 0.3625, 0.1815, 0.4622, 0.1631, 0.4594, 0.4224, 0.4481, 0.4395, 0.4566, 0.3964, 0.5384, 0.381, 0.5305, 0.5082, 0.494, 0.5257, 0.5045, 0.4711, 0.5838, 0.4565, 0.5738, 0.1575, 0.3514, 0.1803, 0.3567, 0.1631, 0.4594, 0.1443, 0.4574, 0.4053, 0.4399, 0.4224, 0.4481, 0.381, 0.5305, 0.3655, 0.5229, 0.1336, 0.3467, 0.1575, 0.3514, 0.1443, 0.4574, 0.1252, 0.4562, 0.3881, 0.432, 0.4053, 0.4399, 0.3655, 0.5229, 0.3498, 0.5156, 0.1083, 0.3426, 0.1336, 0.3467, 0.1252, 0.4562, 0.1057, 0.456, 0.3708, 0.4242, 0.3881, 0.432, 0.3498, 0.5156, 0.3339, 0.5087, 0.08122, 0.3396, 0.1083, 0.3426, 0.1057, 0.456, 0.08587, 0.4569, 0.3534, 0.4167, 0.3708, 0.4242, 0.3339, 0.5087, 0.3179, 0.5021, 0.05217, 0.3379, 0.08122, 0.3396, 0.08587, 0.4569, 0.06577, 0.459, 0.3358, 0.4093, 0.3534, 0.4167, 0.3179, 0.5021, 0.3017, 0.4958, 0.6517, 0.6047, 0.6697, 0.6254, 0.5744, 0.6869, 0.5637, 0.6713, 0.3179, 0.4021, 0.3358, 0.4093, 0.3017, 0.4958, 0.2853, 0.4898, 0.6335, 0.5862, 0.6517, 0.6047, 0.5637, 0.6713, 0.5521, 0.6565, 0.2998, 0.395, 0.3179, 0.4021, 0.2853, 0.4898, 0.2687, 0.4842, 0.6152, 0.5696, 0.6335, 0.5862, 0.5521, 0.6565, 0.5397, 0.6426, 0.2813, 0.3881, 0.2998, 0.395, 0.2687, 0.4842, 0.2518, 0.4789, 0.597, 0.5544, 0.6152, 0.5696, 0.5397, 0.6426, 0.5268, 0.6294, 0.2623, 0.3814, 0.2813, 0.3881, 0.2518, 0.4789, 0.2347, 0.474, 0.3964, 0.5384, 0.4116, 0.5466, 0.3617, 0.6346, 0.3485, 0.6276, 0.4711, 0.5838, 0.4855, 0.5943, 0.4241, 0.6731, 0.4122, 0.6649, 0.1631, 0.4594, 0.1815, 0.4622, 0.1665, 0.5634, 0.1523, 0.5611, 0.381, 0.5305, 0.3964, 0.5384, 0.3485, 0.6276, 0.3351, 0.621, 0.4565, 0.5738, 0.4711, 0.5838, 0.4122, 0.6649, 0.3999, 0.657, 0.1443, 0.4574, 0.1631, 0.4594, 0.1523, 0.5611, 0.1381, 0.5594, 0.3655, 0.5229, 0.381, 0.5305, 0.3351, 0.621, 0.3216, 0.6145, 0.1252, 0.4562, 0.1443, 0.4574, 0.1381, 0.5594, 0.1241, 0.5582, 0.3498, 0.5156, 0.3655, 0.5229, 0.3216, 0.6145, 0.3079, 0.6083, 0.1057, 0.456, 0.1252, 0.4562, 0.1241, 0.5582, 0.1102, 0.5576, 0.3339, 0.5087, 0.3498, 0.5156, 0.3079, 0.6083, 0.2941, 0.6024, 0.08587, 0.4569, 0.1057, 0.456, 0.1102, 0.5576, 0.09661, 0.5578, 0.3179, 0.5021, 0.3339, 0.5087, 0.2941, 0.6024, 0.2802, 0.5968, 0.06577, 0.459, 0.08587, 0.4569, 0.09661, 0.5578, 0.08335, 0.5588, 0.3017, 0.4958, 0.3179, 0.5021, 0.2802, 0.5968, 0.2662, 0.5915, 0.5637, 0.6713, 0.5744, 0.6869, 0.4938, 0.7377, 0.4859, 0.7278, 0.2853, 0.4898, 0.3017, 0.4958, 0.2662, 0.5915, 0.2521, 0.5864, 0.5521, 0.6565, 0.5637, 0.6713, 0.4859, 0.7278, 0.4771, 0.7181, 0.2687, 0.4842, 0.2853, 0.4898, 0.2521, 0.5864, 0.238, 0.5817, 0.5397, 0.6426, 0.5521, 0.6565, 0.4771, 0.7181, 0.4676, 0.7086, 0.2518, 0.4789, 0.2687, 0.4842, 0.238, 0.5817, 0.2237, 0.5773, 0.5268, 0.6294, 0.5397, 0.6426, 0.4676, 0.7086, 0.4575, 0.6994, 0.2347, 0.474, 0.2518, 0.4789, 0.2237, 0.5773, 0.2095, 0.5732, 0.4417, 0.5643, 0.4565, 0.5738, 0.3999, 0.657, 0.3874, 0.6492, 0.5134, 0.617, 0.5268, 0.6294, 0.4575, 0.6994, 0.4468, 0.6904, 0.2173, 0.4696, 0.2347, 0.474, 0.2095, 0.5732, 0.1952, 0.5695, 0.4267, 0.5553, 0.4417, 0.5643, 0.3874, 0.6492, 0.3746, 0.6418, 0.4996, 0.6053, 0.5134, 0.617, 0.4468, 0.6904, 0.4357, 0.6816, 0.1996, 0.4656, 0.2173, 0.4696, 0.1952, 0.5695, 0.1808, 0.5663, 0.4116, 0.5466, 0.4267, 0.5553, 0.3746, 0.6418, 0.3617, 0.6346, 0.4855, 0.5943, 0.4996, 0.6053, 0.4357, 0.6816, 0.4241, 0.6731, 0.1815, 0.4622, 0.1996, 0.4656, 0.1808, 0.5663, 0.1665, 0.5634, 0.2785, 0.6752, 0.291, 0.6808, 0.271, 0.7248, 0.259, 0.7195, 0.1047, 0.6201, 0.1161, 0.6223, 0.1049, 0.6627, 0.09426, 0.659, 0.2659, 0.6698, 0.2785, 0.6752, 0.259, 0.7195, 0.247, 0.7144, 0.09383, 0.6181, 0.1047, 0.6201, 0.09426, 0.659, 0.08399, 0.6553, 0.2532, 0.6646, 0.2659, 0.6698, 0.247, 0.7144, 0.2349, 0.7093, 0.08342, 0.6163, 0.09383, 0.6181, 0.08399, 0.6553, 0.07425, 0.6516, 0.2405, 0.6596, 0.2532, 0.6646, 0.2349, 0.7093, 0.2228, 0.7044, 0.4457, 0.7702, 0.4542, 0.7763, 0.4355, 0.8078, 0.4259, 0.8033, 0.2278, 0.6548, 0.2405, 0.6596, 0.2228, 0.7044, 0.2107, 0.6997, 0.4368, 0.7638, 0.4457, 0.7702, 0.4259, 0.8033, 0.416, 0.7984, 0.215, 0.6502, 0.2278, 0.6548, 0.2107, 0.6997, 0.1986, 0.6951, 0.4273, 0.7573, 0.4368, 0.7638, 0.416, 0.7984, 0.4059, 0.7931, 0.2023, 0.6459, 0.215, 0.6502, 0.1986, 0.6951, 0.1865, 0.6906, 0.4175, 0.7507, 0.4273, 0.7573, 0.4059, 0.7931, 0.3955, 0.7877, 0.1896, 0.6418, 0.2023, 0.6459, 0.1865, 0.6906, 0.1744, 0.6863, 0.3517, 0.711, 0.3633, 0.7175, 0.341, 0.7587, 0.3296, 0.7529, 0.4073, 0.744, 0.4175, 0.7507, 0.3955, 0.7877, 0.385, 0.782, 0.1769, 0.6379, 0.1896, 0.6418, 0.1744, 0.6863, 0.1624, 0.6821, 0.3399, 0.7047, 0.3517, 0.711, 0.3296, 0.7529, 0.3181, 0.7471, 0.3967, 0.7373, 0.4073, 0.744, 0.385, 0.782, 0.3742, 0.7763, 0.1644, 0.6342, 0.1769, 0.6379, 0.1624, 0.6821, 0.1506, 0.678, 0.3279, 0.6985, 0.3399, 0.7047, 0.3181, 0.7471, 0.3065, 0.7414, 0.3858, 0.7307, 0.3967, 0.7373, 0.3742, 0.7763, 0.3633, 0.7705, 0.152, 0.6309, 0.1644, 0.6342, 0.1506, 0.678, 0.1389, 0.674, 0.3157, 0.6924, 0.3279, 0.6985, 0.3065, 0.7414, 0.2947, 0.7358, 0.3747, 0.724, 0.3858, 0.7307, 0.3633, 0.7705, 0.3522, 0.7646, 0.1398, 0.6278, 0.152, 0.6309, 0.1389, 0.674, 0.1273, 0.6702, 0.3034, 0.6865, 0.3157, 0.6924, 0.2947, 0.7358, 0.2829, 0.7302, 0.3633, 0.7175, 0.3747, 0.724, 0.3522, 0.7646, 0.341, 0.7587, 0.1278, 0.6249, 0.1398, 0.6278, 0.1273, 0.6702, 0.116, 0.6664, 0.291, 0.6808, 0.3034, 0.6865, 0.2829, 0.7302, 0.271, 0.7248, 0.1161, 0.6223, 0.1278, 0.6249, 0.116, 0.6664, 0.1049, 0.6627, 0.2228, 0.7044, 0.2349, 0.7093, 0.2111, 0.7658, 0.1994, 0.7609, 0.4259, 0.8033, 0.4355, 0.8078, 0.4183, 0.8601, 0.4061, 0.8556, 0.2107, 0.6997, 0.2228, 0.7044, 0.1994, 0.7609, 0.1878, 0.7562, 0.416, 0.7984, 0.4259, 0.8033, 0.4061, 0.8556, 0.3942, 0.8507, 0.1986, 0.6951, 0.2107, 0.6997, 0.1878, 0.7562, 0.1761, 0.7515, 0.4059, 0.7931, 0.416, 0.7984, 0.3942, 0.8507, 0.3825, 0.8456, 0.1865, 0.6906, 0.1986, 0.6951, 0.1761, 0.7515, 0.1644, 0.7469, 0.3955, 0.7877, 0.4059, 0.7931, 0.3825, 0.8456, 0.3709, 0.8403, 0.1744, 0.6863, 0.1865, 0.6906, 0.1644, 0.7469, 0.1527, 0.7423, 0.3296, 0.7529, 0.341, 0.7587, 0.3142, 0.8129, 0.3029, 0.8074, 0.385, 0.782, 0.3955, 0.7877, 0.3709, 0.8403, 0.3595, 0.8349, 0.1624, 0.6821, 0.1744, 0.6863, 0.1527, 0.7423, 0.141, 0.7377, 0.3181, 0.7471, 0.3296, 0.7529, 0.3029, 0.8074, 0.2915, 0.8019, 0.3742, 0.7763, 0.385, 0.782, 0.3595, 0.8349, 0.3481, 0.8295, 0.1506, 0.678, 0.1624, 0.6821, 0.141, 0.7377, 0.1293, 0.7332, 0.3065, 0.7414, 0.3181, 0.7471, 0.2915, 0.8019, 0.2802, 0.7965, 0.3633, 0.7705, 0.3742, 0.7763, 0.3481, 0.8295, 0.3368, 0.8239, 0.1389, 0.674, 0.1506, 0.678, 0.1293, 0.7332, 0.1176, 0.7286, 0.2947, 0.7358, 0.3065, 0.7414, 0.2802, 0.7965, 0.2688, 0.7912, 0.3522, 0.7646, 0.3633, 0.7705, 0.3368, 0.8239, 0.3255, 0.8184, 0.1273, 0.6702, 0.1389, 0.674, 0.1176, 0.7286, 0.106, 0.724, 0.2829, 0.7302, 0.2947, 0.7358, 0.2688, 0.7912, 0.2573, 0.786, 0.341, 0.7587, 0.3522, 0.7646, 0.3255, 0.8184, 0.3142, 0.8129, 0.116, 0.6664, 0.1273, 0.6702, 0.106, 0.724, 0.09436, 0.7192, 0.271, 0.7248, 0.2829, 0.7302, 0.2573, 0.786, 0.2458, 0.7808, 0.1049, 0.6627, 0.116, 0.6664, 0.09436, 0.7192, 0.08284, 0.7143, 0.259, 0.7195, 0.271, 0.7248, 0.2458, 0.7808, 0.2343, 0.7757, 0.09426, 0.659, 0.1049, 0.6627, 0.08284, 0.7143, 0.07142, 0.7092, 0.247, 0.7144, 0.259, 0.7195, 0.2343, 0.7757, 0.2227, 0.7707, 0.08399, 0.6553, 0.09426, 0.659, 0.07142, 0.7092, 0.06013, 0.7038, 0.2349, 0.7093, 0.247, 0.7144, 0.2227, 0.7707, 0.2111, 0.7658, 0.07425, 0.6516, 0.08399, 0.6553, 0.06013, 0.7038, 0.04904, 0.698, 0.1644, 0.7469, 0.1761, 0.7515, 0.1512, 0.8132, 0.1397, 0.8088, 0.3709, 0.8403, 0.3825, 0.8456, 0.3529, 0.9098, 0.3411, 0.9032, 0.1527, 0.7423, 0.1644, 0.7469, 0.1397, 0.8088, 0.1281, 0.8044, 0.3029, 0.8074, 0.3142, 0.8129, 0.2849, 0.8731, 0.2739, 0.8675, 0.3595, 0.8349, 0.3709, 0.8403, 0.3411, 0.9032, 0.3295, 0.8968, 0.141, 0.7377, 0.1527, 0.7423, 0.1281, 0.8044, 0.1164, 0.8, 0.2915, 0.8019, 0.3029, 0.8074, 0.2739, 0.8675, 0.2629, 0.8621, 0.3481, 0.8295, 0.3595, 0.8349, 0.3295, 0.8968, 0.3182, 0.8906, 0.1293, 0.7332, 0.141, 0.7377, 0.1164, 0.8, 0.1045, 0.7957, 0.2802, 0.7965, 0.2915, 0.8019, 0.2629, 0.8621, 0.2519, 0.8568, 0.3368, 0.8239, 0.3481, 0.8295, 0.3182, 0.8906, 0.307, 0.8846, 0.1176, 0.7286, 0.1293, 0.7332, 0.1045, 0.7957, 0.09248, 0.7914, 0.2688, 0.7912, 0.2802, 0.7965, 0.2519, 0.8568, 0.2409, 0.8516, 0.3255, 0.8184, 0.3368, 0.8239, 0.307, 0.8846, 0.2959, 0.8788, 0.106, 0.724, 0.1176, 0.7286, 0.09248, 0.7914, 0.08023, 0.787, 0.2573, 0.786, 0.2688, 0.7912, 0.2409, 0.8516, 0.2298, 0.8465, 0.3142, 0.8129, 0.3255, 0.8184, 0.2959, 0.8788, 0.2849, 0.8731, 0.09436, 0.7192, 0.106, 0.724, 0.08023, 0.787, 0.06771, 0.7825, 0.2458, 0.7808, 0.2573, 0.786, 0.2298, 0.8465, 0.2188, 0.8414, 0.08284, 0.7143, 0.09436, 0.7192, 0.06771, 0.7825, 0.05486, 0.7779, 0.2343, 0.7757, 0.2458, 0.7808, 0.2188, 0.8414, 0.2076, 0.8365, 0.07142, 0.7092, 0.08284, 0.7143, 0.05486, 0.7779, 0.0416, 0.7731, 0.2227, 0.7707, 0.2343, 0.7757, 0.2076, 0.8365, 0.1965, 0.8317, 0.06013, 0.7038, 0.07142, 0.7092, 0.0416, 0.7731, 0.02783, 0.768, 0.2111, 0.7658, 0.2227, 0.7707, 0.1965, 0.8317, 0.1852, 0.827, 0.04904, 0.698, 0.06013, 0.7038, 0.02783, 0.768, 0.01352, 0.7623, 0.1994, 0.7609, 0.2111, 0.7658, 0.1852, 0.827, 0.174, 0.8223, 0.4061, 0.8556, 0.4183, 0.8601, 0.3918, 0.9314, 0.3781, 0.9239, 0.1878, 0.7562, 0.1994, 0.7609, 0.174, 0.8223, 0.1626, 0.8178, 0.3942, 0.8507, 0.4061, 0.8556, 0.3781, 0.9239, 0.3652, 0.9167, 0.1761, 0.7515, 0.1878, 0.7562, 0.1626, 0.8178, 0.1512, 0.8132, 0.3825, 0.8456, 0.3942, 0.8507, 0.3652, 0.9167, 0.3529, 0.9098, 0.1045, 0.7957, 0.1164, 0.8, 0.1042, 0.8352, 0.09256, 0.8313, 0.2519, 0.8568, 0.2629, 0.8621, 0.247, 0.8945, 0.2364, 0.8893, 0.307, 0.8846, 0.3182, 0.8906, 0.2996, 0.9232, 0.2891, 0.9171, 0.09248, 0.7914, 0.1045, 0.7957, 0.09256, 0.8313, 0.08071, 0.8276, 0.2409, 0.8516, 0.2519, 0.8568, 0.2364, 0.8893, 0.2257, 0.8842, 0.2959, 0.8788, 0.307, 0.8846, 0.2891, 0.9171, 0.2786, 0.9111, 0.08023, 0.787, 0.09248, 0.7914, 0.08071, 0.8276, 0.06859, 0.824, 0.2298, 0.8465, 0.2409, 0.8516, 0.2257, 0.8842, 0.215, 0.8792, 0.2849, 0.8731, 0.2959, 0.8788, 0.2786, 0.9111, 0.2681, 0.9054, 0.06771, 0.7825, 0.08023, 0.787, 0.06859, 0.824, 0.05615, 0.8206, 0.2188, 0.8414, 0.2298, 0.8465, 0.215, 0.8792, 0.2042, 0.8744, 0.05486, 0.7779, 0.06771, 0.7825, 0.05615, 0.8206, 0.04328, 0.8173, 0.2076, 0.8365, 0.2188, 0.8414, 0.2042, 0.8744, 0.1934, 0.8696, 0.0416, 0.7731, 0.05486, 0.7779, 0.04328, 0.8173, 0.02982, 0.8142, 0.1965, 0.8317, 0.2076, 0.8365, 0.1934, 0.8696, 0.1825, 0.8649, 0.02783, 0.768, 0.0416, 0.7731, 0.02982, 0.8142, 0.01555, 0.8114, 0.1852, 0.827, 0.1965, 0.8317, 0.1825, 0.8649, 0.1716, 0.8604, 0.01352, 0.7623, 0.02783, 0.768, 0.01555, 0.8114, 0.0001138, 0.8089, 0.174, 0.8223, 0.1852, 0.827, 0.1716, 0.8604, 0.1606, 0.8559, 0.3781, 0.9239, 0.3918, 0.9314, 0.3642, 0.9705, 0.353, 0.9607, 0.1626, 0.8178, 0.174, 0.8223, 0.1606, 0.8559, 0.1495, 0.8516, 0.3652, 0.9167, 0.3781, 0.9239, 0.353, 0.9607, 0.3421, 0.9519, 0.1512, 0.8132, 0.1626, 0.8178, 0.1495, 0.8516, 0.1383, 0.8473, 0.3529, 0.9098, 0.3652, 0.9167, 0.3421, 0.9519, 0.3313, 0.9439, 0.1397, 0.8088, 0.1512, 0.8132, 0.1383, 0.8473, 0.1271, 0.8432, 0.3411, 0.9032, 0.3529, 0.9098, 0.3313, 0.9439, 0.3207, 0.9366, 0.1281, 0.8044, 0.1397, 0.8088, 0.1271, 0.8432, 0.1157, 0.8391, 0.2739, 0.8675, 0.2849, 0.8731, 0.2681, 0.9054, 0.2576, 0.8999, 0.3295, 0.8968, 0.3411, 0.9032, 0.3207, 0.9366, 0.3101, 0.9297, 0.1164, 0.8, 0.1281, 0.8044, 0.1157, 0.8391, 0.1042, 0.8352, 0.2629, 0.8621, 0.2739, 0.8675, 0.2576, 0.8999, 0.247, 0.8945, 0.3182, 0.8906, 0.3295, 0.8968, 0.3101, 0.9297, 0.2996, 0.9232, 0.05615, 0.8206, 0.06859, 0.824, 0.05796, 0.8662, 0.0467, 0.8636, 0.2042, 0.8744, 0.215, 0.8792, 0.1974, 0.917, 0.187, 0.9124, 0.04328, 0.8173, 0.05615, 0.8206, 0.0467, 0.8636, 0.0353, 0.8614, 0.1934, 0.8696, 0.2042, 0.8744, 0.187, 0.9124, 0.1766, 0.9078, 0.02982, 0.8142, 0.04328, 0.8173, 0.0353, 0.8614, 0.02374, 0.8596, 0.1825, 0.8649, 0.1934, 0.8696, 0.1766, 0.9078, 0.1661, 0.9034, 0.01555, 0.8114, 0.02982, 0.8142, 0.02374, 0.8596, 0.01202, 0.8585, 0.1716, 0.8604, 0.1825, 0.8649, 0.1661, 0.9034, 0.1556, 0.8991, 0.0001138, 0.8089, 0.01555, 0.8114, 0.01202, 0.8585, 0.000114, 0.858, 0.1606, 0.8559, 0.1716, 0.8604, 0.1556, 0.8991, 0.1449, 0.8949, 0.353, 0.9607, 0.3642, 0.9705, 0.3292, 0.9999, 0.3216, 0.9917, 0.1495, 0.8516, 0.1606, 0.8559, 0.1449, 0.8949, 0.1343, 0.8907, 0.3421, 0.9519, 0.353, 0.9607, 0.3216, 0.9917, 0.3135, 0.9841, 0.1383, 0.8473, 0.1495, 0.8516, 0.1343, 0.8907, 0.1236, 0.8867, 0.3313, 0.9439, 0.3421, 0.9519, 0.3135, 0.9841, 0.3049, 0.9771, 0.1271, 0.8432, 0.1383, 0.8473, 0.1236, 0.8867, 0.1128, 0.8829, 0.3207, 0.9366, 0.3313, 0.9439, 0.3049, 0.9771, 0.296, 0.9705, 0.1157, 0.8391, 0.1271, 0.8432, 0.1128, 0.8829, 0.102, 0.8792, 0.2576, 0.8999, 0.2681, 0.9054, 0.2482, 0.9418, 0.2383, 0.9366, 0.3101, 0.9297, 0.3207, 0.9366, 0.296, 0.9705, 0.2868, 0.9643, 0.1042, 0.8352, 0.1157, 0.8391, 0.102, 0.8792, 0.09112, 0.8756, 0.247, 0.8945, 0.2576, 0.8999, 0.2383, 0.9366, 0.2282, 0.9315, 0.2996, 0.9232, 0.3101, 0.9297, 0.2868, 0.9643, 0.2774, 0.9583, 0.09256, 0.8313, 0.1042, 0.8352, 0.09112, 0.8756, 0.08016, 0.8722, 0.2364, 0.8893, 0.247, 0.8945, 0.2282, 0.9315, 0.218, 0.9266, 0.2891, 0.9171, 0.2996, 0.9232, 0.2774, 0.9583, 0.2678, 0.9526, 0.08071, 0.8276, 0.09256, 0.8313, 0.08016, 0.8722, 0.06911, 0.8691, 0.2257, 0.8842, 0.2364, 0.8893, 0.218, 0.9266, 0.2078, 0.9217, 0.2786, 0.9111, 0.2891, 0.9171, 0.2678, 0.9526, 0.2581, 0.9471, 0.06859, 0.824, 0.08071, 0.8276, 0.06911, 0.8691, 0.05796, 0.8662, 0.215, 0.8792, 0.2257, 0.8842, 0.2078, 0.9217, 0.1974, 0.917, 0.2681, 0.9054, 0.2786, 0.9111, 0.2581, 0.9471, 0.2482, 0.9418, 0.8973, 0.2227, 0.8901, 0.2299, 0.8707, 0.2065, 0.8737, 0.2035, 0.8057, 0.1848, 0.8077, 0.1749, 0.8369, 0.1836, 0.836, 0.1877, 0.9029, 0.2143, 0.8973, 0.2227, 0.8737, 0.2035, 0.876, 0.2001, 0.8057, 0.195, 0.8057, 0.1848, 0.836, 0.1877, 0.836, 0.1919, 0.9068, 0.2049, 0.9029, 0.2143, 0.876, 0.2001, 0.8777, 0.1962, 0.8077, 0.2049, 0.8057, 0.195, 0.836, 0.1919, 0.8368, 0.196, 0.9088, 0.195, 0.9068, 0.2049, 0.8777, 0.1962, 0.8785, 0.1921, 0.8116, 0.2143, 0.8077, 0.2049, 0.8368, 0.196, 0.8384, 0.1998, 0.9088, 0.1848, 0.9088, 0.195, 0.8785, 0.1921, 0.8785, 0.1879, 0.8172, 0.2227, 0.8116, 0.2143, 0.8384, 0.1998, 0.8407, 0.2033, 0.9068, 0.1749, 0.9088, 0.1848, 0.8785, 0.1879, 0.8777, 0.1838, 0.8244, 0.2299, 0.8172, 0.2227, 0.8407, 0.2033, 0.8436, 0.2063, 0.8623, 0.1384, 0.8723, 0.1403, 0.8636, 0.1695, 0.8595, 0.1687, 0.9029, 0.1655, 0.9068, 0.1749, 0.8777, 0.1838, 0.8762, 0.1799, 0.8329, 0.2356, 0.8244, 0.2299, 0.8436, 0.2063, 0.8471, 0.2087, 0.8522, 0.1384, 0.8623, 0.1384, 0.8595, 0.1687, 0.8553, 0.1686, 0.8973, 0.157, 0.9029, 0.1655, 0.8762, 0.1799, 0.8739, 0.1764, 0.8422, 0.2394, 0.8329, 0.2356, 0.8471, 0.2087, 0.851, 0.2103, 0.8422, 0.1403, 0.8522, 0.1384, 0.8553, 0.1686, 0.8512, 0.1694, 0.8901, 0.1499, 0.8973, 0.157, 0.8739, 0.1764, 0.8709, 0.1735, 0.8522, 0.2414, 0.8422, 0.2394, 0.851, 0.2103, 0.8551, 0.2111, 0.8329, 0.1442, 0.8422, 0.1403, 0.8512, 0.1694, 0.8473, 0.171, 0.8817, 0.1442, 0.8901, 0.1499, 0.8709, 0.1735, 0.8674, 0.1711, 0.8623, 0.2414, 0.8522, 0.2414, 0.8551, 0.2111, 0.8592, 0.2112, 0.8244, 0.1499, 0.8329, 0.1442, 0.8473, 0.171, 0.8438, 0.1733, 0.8723, 0.1403, 0.8817, 0.1442, 0.8674, 0.1711, 0.8636, 0.1695, 0.8723, 0.2394, 0.8623, 0.2414, 0.8592, 0.2112, 0.8634, 0.2104, 0.8172, 0.157, 0.8244, 0.1499, 0.8438, 0.1733, 0.8408, 0.1763, 0.8817, 0.2356, 0.8723, 0.2394, 0.8634, 0.2104, 0.8672, 0.2088, 0.8116, 0.1655, 0.8172, 0.157, 0.8408, 0.1763, 0.8385, 0.1797, 0.8901, 0.2299, 0.8817, 0.2356, 0.8672, 0.2088, 0.8707, 0.2065, 0.8077, 0.1749, 0.8116, 0.1655, 0.8385, 0.1797, 0.8369, 0.1836, 0.8785, 0.1921, 0.8777, 0.1962, 0.8573, 0.1899, 0.8384, 0.1998, 0.8368, 0.196, 0.8573, 0.1899, 0.8785, 0.1879, 0.8785, 0.1921, 0.8573, 0.1899, 0.8407, 0.2033, 0.8384, 0.1998, 0.8573, 0.1899, 0.8777, 0.1838, 0.8785, 0.1879, 0.8573, 0.1899, 0.8436, 0.2063, 0.8407, 0.2033, 0.8573, 0.1899, 0.8595, 0.1687, 0.8636, 0.1695, 0.8573, 0.1899, 0.8762, 0.1799, 0.8777, 0.1838, 0.8573, 0.1899, 0.8471, 0.2087, 0.8436, 0.2063, 0.8573, 0.1899, 0.8553, 0.1686, 0.8595, 0.1687, 0.8573, 0.1899, 0.8739, 0.1764, 0.8762, 0.1799, 0.8573, 0.1899, 0.851, 0.2103, 0.8471, 0.2087, 0.8573, 0.1899, 0.8512, 0.1694, 0.8553, 0.1686, 0.8573, 0.1899, 0.8709, 0.1735, 0.8739, 0.1764, 0.8573, 0.1899, 0.8551, 0.2111, 0.851, 0.2103, 0.8573, 0.1899, 0.8473, 0.171, 0.8512, 0.1694, 0.8573, 0.1899, 0.8674, 0.1711, 0.8709, 0.1735, 0.8573, 0.1899, 0.8592, 0.2112, 0.8551, 0.2111, 0.8573, 0.1899, 0.8438, 0.1733, 0.8473, 0.171, 0.8573, 0.1899, 0.8636, 0.1695, 0.8674, 0.1711, 0.8573, 0.1899, 0.8634, 0.2104, 0.8592, 0.2112, 0.8573, 0.1899, 0.8408, 0.1763, 0.8438, 0.1733, 0.8573, 0.1899, 0.8672, 0.2088, 0.8634, 0.2104, 0.8573, 0.1899, 0.8385, 0.1797, 0.8408, 0.1763, 0.8573, 0.1899, 0.8707, 0.2065, 0.8672, 0.2088, 0.8573, 0.1899, 0.8369, 0.1836, 0.8385, 0.1797, 0.8573, 0.1899, 0.8737, 0.2035, 0.8707, 0.2065, 0.8573, 0.1899, 0.836, 0.1877, 0.8369, 0.1836, 0.8573, 0.1899, 0.876, 0.2001, 0.8737, 0.2035, 0.8573, 0.1899, 0.836, 0.1919, 0.836, 0.1877, 0.8573, 0.1899, 0.8777, 0.1962, 0.876, 0.2001, 0.8573, 0.1899, 0.8368, 0.196, 0.836, 0.1919, 0.8573, 0.1899, 0.9411, 0.04899, 0.9438, 0.06233, 0.8747, 0.06912, 0.8084, 0.04899, 0.8136, 0.03644, 0.8747, 0.06912, 0.9438, 0.06233, 0.9438, 0.07592, 0.8747, 0.06912, 0.8136, 0.03644, 0.8211, 0.02513, 0.8747, 0.06912, 0.9438, 0.07592, 0.9411, 0.08925, 0.8747, 0.06912, 0.8211, 0.02513, 0.8308, 0.01552, 0.8747, 0.06912, 0.9411, 0.08925, 0.9359, 0.1018, 0.8747, 0.06912, 0.8308, 0.01552, 0.8421, 0.007968, 0.8747, 0.06912, 0.9359, 0.1018, 0.9284, 0.1131, 0.8747, 0.06912, 0.8421, 0.007968, 0.8546, 0.002766, 0.8747, 0.06912, 0.9284, 0.1131, 0.9187, 0.1227, 0.8747, 0.06912, 0.8546, 0.002766, 0.868, 0.0001138, 0.8747, 0.06912, 0.9187, 0.1227, 0.9074, 0.1303, 0.8747, 0.06912, 0.868, 0.0001138, 0.8815, 0.0001138, 0.8747, 0.06912, 0.8421, 0.1303, 0.8308, 0.1227, 0.8747, 0.06912, 0.9074, 0.1303, 0.8949, 0.1355, 0.8747, 0.06912, 0.8815, 0.0001138, 0.8949, 0.002766, 0.8747, 0.06912, 0.8308, 0.1227, 0.8211, 0.1131, 0.8747, 0.06912, 0.8949, 0.1355, 0.8815, 0.1381, 0.8747, 0.06912, 0.8949, 0.002766, 0.9074, 0.007968, 0.8747, 0.06912, 0.8211, 0.1131, 0.8136, 0.1018, 0.8747, 0.06912, 0.8815, 0.1381, 0.868, 0.1381, 0.8747, 0.06912, 0.9074, 0.007968, 0.9187, 0.01552, 0.8747, 0.06912, 0.8136, 0.1018, 0.8084, 0.08925, 0.8747, 0.06912, 0.868, 0.1381, 0.8546, 0.1355, 0.8747, 0.06912, 0.9187, 0.01552, 0.9284, 0.02513, 0.8747, 0.06912, 0.8084, 0.08925, 0.8057, 0.07592, 0.8747, 0.06912, 0.8546, 0.1355, 0.8421, 0.1303, 0.8747, 0.06912, 0.9284, 0.02513, 0.9359, 0.03644, 0.8747, 0.06912, 0.8057, 0.07592, 0.8057, 0.06233, 0.8747, 0.06912, 0.9359, 0.03644, 0.9411, 0.04899, 0.8747, 0.06912, 0.8057, 0.06233, 0.8084, 0.04899, 0.8747, 0.06912, 0.1241, 0.5582, 0.1381, 0.5594, 0.133, 0.5984, 0.1205, 0.5965, 0.3216, 0.6145, 0.3351, 0.621, 0.3164, 0.6593, 0.3036, 0.6533, 0.1381, 0.5594, 0.1523, 0.5611, 0.1457, 0.6007, 0.133, 0.5984, 0.3999, 0.657, 0.4122, 0.6649, 0.3897, 0.6994, 0.378, 0.6923, 0.3351, 0.621, 0.3485, 0.6276, 0.3291, 0.6655, 0.3164, 0.6593, 0.1523, 0.5611, 0.1665, 0.5634, 0.1586, 0.6034, 0.1457, 0.6007, 0.4122, 0.6649, 0.4241, 0.6731, 0.401, 0.7066, 0.3897, 0.6994, 0.3485, 0.6276, 0.3617, 0.6346, 0.3416, 0.6719, 0.3291, 0.6655, 0.1665, 0.5634, 0.1808, 0.5663, 0.1717, 0.6065, 0.1586, 0.6034, 0.4241, 0.6731, 0.4357, 0.6816, 0.4121, 0.714, 0.401, 0.7066, 0.3617, 0.6346, 0.3746, 0.6418, 0.354, 0.6785, 0.3416, 0.6719, 0.1808, 0.5663, 0.1952, 0.5695, 0.1849, 0.6099, 0.1717, 0.6065, 0.4357, 0.6816, 0.4468, 0.6904, 0.4227, 0.7215, 0.4121, 0.714, 0.3746, 0.6418, 0.3874, 0.6492, 0.3661, 0.6853, 0.354, 0.6785, 0.1952, 0.5695, 0.2095, 0.5732, 0.1981, 0.6136, 0.1849, 0.6099, 0.4468, 0.6904, 0.4575, 0.6994, 0.433, 0.7291, 0.4227, 0.7215, 0.3874, 0.6492, 0.3999, 0.657, 0.378, 0.6923, 0.3661, 0.6853, 0.2095, 0.5732, 0.2237, 0.5773, 0.2114, 0.6177, 0.1981, 0.6136, 0.4575, 0.6994, 0.4676, 0.7086, 0.4428, 0.7367, 0.433, 0.7291, 0.2237, 0.5773, 0.238, 0.5817, 0.2247, 0.622, 0.2114, 0.6177, 0.4676, 0.7086, 0.4771, 0.7181, 0.452, 0.7444, 0.4428, 0.7367, 0.238, 0.5817, 0.2521, 0.5864, 0.238, 0.6266, 0.2247, 0.622, 0.4771, 0.7181, 0.4859, 0.7278, 0.4607, 0.752, 0.452, 0.7444, 0.2521, 0.5864, 0.2662, 0.5915, 0.2513, 0.6315, 0.238, 0.6266, 0.4859, 0.7278, 0.4938, 0.7377, 0.4687, 0.7596, 0.4607, 0.752, 0.2662, 0.5915, 0.2802, 0.5968, 0.2645, 0.6366, 0.2513, 0.6315, 0.08335, 0.5588, 0.09661, 0.5578, 0.09646, 0.5941, 0.08504, 0.5937, 0.2802, 0.5968, 0.2941, 0.6024, 0.2776, 0.6419, 0.2645, 0.6366, 0.09661, 0.5578, 0.1102, 0.5576, 0.1083, 0.5951, 0.09646, 0.5941, 0.2941, 0.6024, 0.3079, 0.6083, 0.2907, 0.6475, 0.2776, 0.6419, 0.1102, 0.5576, 0.1241, 0.5582, 0.1205, 0.5965, 0.1083, 0.5951, 0.3079, 0.6083, 0.3216, 0.6145, 0.3036, 0.6533, 0.2907, 0.6475, 0.1205, 0.5965, 0.133, 0.5984, 0.1278, 0.6249, 0.1161, 0.6223, 0.3036, 0.6533, 0.3164, 0.6593, 0.3034, 0.6865, 0.291, 0.6808, 0.133, 0.5984, 0.1457, 0.6007, 0.1398, 0.6278, 0.1278, 0.6249, 0.378, 0.6923, 0.3897, 0.6994, 0.3747, 0.724, 0.3633, 0.7175, 0.3164, 0.6593, 0.3291, 0.6655, 0.3157, 0.6924, 0.3034, 0.6865, 0.1457, 0.6007, 0.1586, 0.6034, 0.152, 0.6309, 0.1398, 0.6278, 0.3897, 0.6994, 0.401, 0.7066, 0.3858, 0.7307, 0.3747, 0.724, 0.3291, 0.6655, 0.3416, 0.6719, 0.3279, 0.6985, 0.3157, 0.6924, 0.1586, 0.6034, 0.1717, 0.6065, 0.1644, 0.6342, 0.152, 0.6309, 0.401, 0.7066, 0.4121, 0.714, 0.3967, 0.7373, 0.3858, 0.7307, 0.3416, 0.6719, 0.354, 0.6785, 0.3399, 0.7047, 0.3279, 0.6985, 0.1717, 0.6065, 0.1849, 0.6099, 0.1769, 0.6379, 0.1644, 0.6342, 0.4121, 0.714, 0.4227, 0.7215, 0.4073, 0.744, 0.3967, 0.7373, 0.354, 0.6785, 0.3661, 0.6853, 0.3517, 0.711, 0.3399, 0.7047, 0.1849, 0.6099, 0.1981, 0.6136, 0.1896, 0.6418, 0.1769, 0.6379, 0.4227, 0.7215, 0.433, 0.7291, 0.4175, 0.7507, 0.4073, 0.744, 0.3661, 0.6853, 0.378, 0.6923, 0.3633, 0.7175, 0.3517, 0.711, 0.1981, 0.6136, 0.2114, 0.6177, 0.2023, 0.6459, 0.1896, 0.6418, 0.433, 0.7291, 0.4428, 0.7367, 0.4273, 0.7573, 0.4175, 0.7507, 0.2114, 0.6177, 0.2247, 0.622, 0.215, 0.6502, 0.2023, 0.6459, 0.4428, 0.7367, 0.452, 0.7444, 0.4368, 0.7638, 0.4273, 0.7573, 0.2247, 0.622, 0.238, 0.6266, 0.2278, 0.6548, 0.215, 0.6502, 0.452, 0.7444, 0.4607, 0.752, 0.4457, 0.7702, 0.4368, 0.7638, 0.238, 0.6266, 0.2513, 0.6315, 0.2405, 0.6596, 0.2278, 0.6548, 0.4607, 0.752, 0.4687, 0.7596, 0.4542, 0.7763, 0.4457, 0.7702, 0.2513, 0.6315, 0.2645, 0.6366, 0.2532, 0.6646, 0.2405, 0.6596, 0.08504, 0.5937, 0.09646, 0.5941, 0.09383, 0.6181, 0.08342, 0.6163, 0.2645, 0.6366, 0.2776, 0.6419, 0.2659, 0.6698, 0.2532, 0.6646, 0.09646, 0.5941, 0.1083, 0.5951, 0.1047, 0.6201, 0.09383, 0.6181, 0.2776, 0.6419, 0.2907, 0.6475, 0.2785, 0.6752, 0.2659, 0.6698, 0.1083, 0.5951, 0.1205, 0.5965, 0.1161, 0.6223, 0.1047, 0.6201, 0.2907, 0.6475, 0.3036, 0.6533, 0.291, 0.6808, 0.2785, 0.6752])
me_pin_mesh.materials.append(mat_game)
me_pin_mesh.use_remesh_preserve_volume = False
me_pin_mesh.use_remesh_preserve_attributes = False
me_pin_mesh.use_mirror_vertex_groups = False
me_pin_mesh.update()
me_pin_collider = bpy.data.meshes.new('Pin Collider')
me_pin_collider.from_pydata([(0.0, 1.0, 0.0), (-0.1951, 0.9808, 0.0), (-0.3827, 0.9239, 0.0), (-0.5556, 0.8315, 0.0), (-0.7071, 0.7071, 0.0), (-0.8315, 0.5556, 0.0), (-0.9239, 0.3827, 0.0), (-0.9808, 0.1951, 0.0), (-1.0, 7.55e-08, 0.0), (-0.9808, -0.1951, 0.0), (-0.9239, -0.3827, 0.0), (-0.8315, -0.5556, 0.0), (-0.7071, -0.7071, 0.0), (-0.5556, -0.8315, 0.0), (-0.3827, -0.9239, 0.0), (-0.1951, -0.9808, 0.0), (3.258e-07, -1.0, 0.0), (0.1951, -0.9808, 0.0), (0.3827, -0.9239, 0.0), (0.5556, -0.8315, 0.0), (0.7071, -0.7071, 0.0), (0.8315, -0.5556, 0.0), (0.9239, -0.3827, 0.0), (0.9808, -0.1951, 0.0), (1.0, 9.656e-07, 0.0), (0.9808, 0.1951, 0.0), (0.9239, 0.3827, 0.0), (0.8315, 0.5556, 0.0), (0.7071, 0.7071, 0.0), (0.5556, 0.8315, 0.0), (0.3827, 0.9239, 0.0), (0.1951, 0.9808, 0.0), (5.444e-08, 1.496, 0.9762), (-0.2919, 1.467, 0.9762), (-0.5726, 1.382, 0.9762), (-0.8313, 1.244, 0.9762), (-1.058, 1.058, 0.9762), (-1.244, 0.8313, 0.9762), (-1.382, 0.5726, 0.9762), (-1.467, 0.2919, 0.9762), (-1.496, -2.511e-08, 0.9762), (-1.467, -0.2919, 0.9762), (-1.382, -0.5726, 0.9762), (-1.244, -0.8313, 0.9762), (-1.058, -1.058, 0.9762), (-0.8313, -1.244, 0.9762), (-0.5726, -1.382, 0.9762), (-0.2919, -1.467, 0.9762), (5.42e-07, -1.496, 0.9762), (0.2919, -1.467, 0.9762), (0.5726, -1.382, 0.9762), (0.8313, -1.244, 0.9762), (1.058, -1.058, 0.9762), (1.244, -0.8313, 0.9762), (1.382, -0.5726, 0.9762), (1.467, -0.2919, 0.9762), (1.496, 1.307e-06, 0.9762), (1.467, 0.2919, 0.9762), (1.382, 0.5726, 0.9762), (1.244, 0.8313, 0.9762), (1.058, 1.058, 0.9762), (0.8313, 1.244, 0.9762), (0.5726, 1.382, 0.9762), (0.2919, 1.467, 0.9762), (7.515e-08, 1.99, 2.825), (-0.3882, 1.951, 2.825), (-0.7614, 1.838, 2.825), (-1.105, 1.654, 2.825), (-1.407, 1.407, 2.825), (-1.654, 1.105, 2.825), (-1.838, 0.7614, 2.825), (-1.951, 0.3882, 2.825), (-1.99, -1.39e-07, 2.825), (-1.951, -0.3882, 2.825), (-1.838, -0.7614, 2.825), (-1.654, -1.105, 2.825), (-1.407, -1.407, 2.825), (-1.105, -1.654, 2.825), (-0.7614, -1.838, 2.825), (-0.3882, -1.951, 2.825), (7.235e-07, -1.99, 2.825), (0.3882, -1.951, 2.825), (0.7614, -1.838, 2.825), (1.105, -1.654, 2.825), (1.407, -1.407, 2.825), (1.654, -1.105, 2.825), (1.838, -0.7614, 2.825), (1.951, -0.3882, 2.825), (1.99, 1.632e-06, 2.825), (1.951, 0.3882, 2.825), (1.838, 0.7614, 2.825), (1.654, 1.105, 2.825), (1.407, 1.407, 2.825), (1.105, 1.654, 2.825), (0.7614, 1.838, 2.825), (0.3882, 1.951, 2.825), (1.266, 1.266, 1.88), (0.9944, 1.488, 1.88), (-0.3492, -1.755, 1.88), (6.531e-07, -1.79, 1.88), (-0.685, 1.654, 1.88), (-0.9944, 1.488, 1.88), (0.6849, 1.654, 1.88), (0.3492, -1.755, 1.88), (-1.266, 1.266, 1.88), (0.3492, 1.755, 1.88), (0.685, -1.654, 1.88), (-1.488, 0.9944, 1.88), (6.992e-08, 1.79, 1.88), (0.9944, -1.488, 1.88), (-1.654, 0.685, 1.88), (1.266, -1.266, 1.88), (-1.755, 0.3492, 1.88), (1.488, -0.9944, 1.88), (-1.79, -9.16e-08, 1.88), (1.654, -0.6849, 1.88), (-1.755, -0.3492, 1.88), (1.755, -0.3492, 1.88), (-1.654, -0.685, 1.88), (1.79, 1.502e-06, 1.88), (-1.488, -0.9944, 1.88), (1.755, 0.3492, 1.88), (-1.266, -1.266, 1.88), (1.654, 0.685, 1.88), (-0.9944, -1.488, 1.88), (1.488, 0.9944, 1.88), (-0.685, -1.654, 1.88), (-0.3492, 1.755, 1.88), (7.794e-08, 2.044, 3.946), (-0.3987, 2.005, 3.946), (-0.7822, 1.888, 3.946), (-1.136, 1.699, 3.946), (-1.445, 1.445, 3.946), (-1.699, 1.136, 3.946), (-1.888, 0.7822, 3.946), (-2.005, 0.3987, 3.946), (-2.044, -1.506e-07, 3.946), (-2.005, -0.3987, 3.946), (-1.888, -0.7822, 3.946), (-1.699, -1.136, 3.946), (-1.445, -1.445, 3.946), (-1.136, -1.699, 3.946), (-0.7822, -1.888, 3.946), (-0.3987, -2.005, 3.946), (7.439e-07, -2.044, 3.946), (0.3987, -2.005, 3.946), (0.7822, -1.888, 3.946), (1.136, -1.699, 3.946), (1.445, -1.445, 3.946), (1.699, -1.136, 3.946), (1.888, -0.7822, 3.946), (2.005, -0.3987, 3.946), (2.044, 1.669e-06, 3.946), (2.005, 0.3987, 3.946), (1.888, 0.7822, 3.946), (1.699, 1.136, 3.946), (1.445, 1.445, 3.946), (1.136, 1.699, 3.946), (0.7822, 1.888, 3.946), (0.3987, 2.005, 3.946), (-5.408e-08, 0.9643, 11.13), (-0.1881, 0.9458, 11.13), (-0.369, 0.8909, 11.13), (-0.5357, 0.8018, 11.13), (-0.6819, 0.6819, 11.13), (-0.8018, 0.5357, 11.13), (-0.8909, 0.369, 11.13), (-0.9458, 0.1881, 11.13), (-0.9643, 6.718e-08, 11.13), (-0.9458, -0.1881, 11.13), (-0.8909, -0.369, 11.13), (-0.8018, -0.5357, 11.13), (-0.6819, -0.6819, 11.13), (-0.5357, -0.8018, 11.13), (-0.369, -0.8909, 11.13), (-0.1881, -0.9458, 11.13), (2.601e-07, -0.9643, 11.13), (0.1881, -0.9458, 11.13), (0.369, -0.8909, 11.13), (0.5357, -0.8018, 11.13), (0.6819, -0.6819, 11.13), (0.8018, -0.5357, 11.13), (0.8909, -0.369, 11.13), (0.9458, -0.1881, 11.13), (0.9643, 9.255e-07, 11.13), (0.9458, 0.1881, 11.13), (0.8909, 0.369, 11.13), (0.8018, 0.5357, 11.13), (0.6819, 0.6819, 11.13), (0.5357, 0.8018, 11.13), (0.369, 0.8909, 11.13), (0.1881, 0.9458, 11.13), (-7.553e-08, 0.6996, 11.63), (-0.1365, 0.6862, 11.63), (-0.2677, 0.6464, 11.63), (-0.3887, 0.5817, 11.63), (-0.4947, 0.4947, 11.63), (-0.5817, 0.3887, 11.63), (-0.6464, 0.2677, 11.63), (-0.6862, 0.1365, 11.63), (-0.6996, 1.305e-07, 11.63), (-0.6862, -0.1365, 11.63), (-0.6464, -0.2677, 11.63), (-0.5817, -0.3887, 11.63), (-0.4947, -0.4947, 11.63), (-0.3887, -0.5817, 11.63), (-0.2677, -0.6464, 11.63), (-0.1365, -0.6862, 11.63), (1.524e-07, -0.6996, 11.63), (0.1365, -0.6862, 11.63), (0.2677, -0.6464, 11.63), (0.3887, -0.5817, 11.63), (0.4947, -0.4947, 11.63), (0.5817, -0.3887, 11.63), (0.6464, -0.2677, 11.63), (0.6862, -0.1365, 11.63), (0.6996, 7.533e-07, 11.63), (0.6862, 0.1365, 11.63), (0.6464, 0.2677, 11.63), (0.5817, 0.3887, 11.63), (0.4947, 0.4947, 11.63), (0.3887, 0.5817, 11.63), (0.2677, 0.6464, 11.63), (0.1365, 0.6862, 11.63), (-1.167e-07, 0.3218, 11.86), (-0.06278, 0.3156, 11.86), (-0.1231, 0.2973, 11.86), (-0.1788, 0.2675, 11.86), (-0.2275, 0.2275, 11.86), (-0.2675, 0.1788, 11.86), (-0.2973, 0.1231, 11.86), (-0.3156, 0.06278, 11.86), (-0.3218, 2.18e-07, 11.86), (-0.3156, -0.06278, 11.86), (-0.2973, -0.1231, 11.86), (-0.2675, -0.1788, 11.86), (-0.2275, -0.2275, 11.86), (-0.1788, -0.2675, 11.86), (-0.1231, -0.2973, 11.86), (-0.06278, -0.3156, 11.86), (-1.188e-08, -0.3218, 11.86), (0.06278, -0.3156, 11.86), (0.1231, -0.2973, 11.86), (0.1788, -0.2675, 11.86), (0.2275, -0.2275, 11.86), (0.2675, -0.1788, 11.86), (0.2973, -0.1231, 11.86), (0.3156, -0.06277, 11.86), (0.3218, 5.044e-07, 11.86), (0.3156, 0.06278, 11.86), (0.2973, 0.1231, 11.86), (0.2675, 0.1788, 11.86), (0.2275, 0.2275, 11.86), (0.1788, 0.2675, 11.86), (0.1231, 0.2973, 11.86), (0.06277, 0.3156, 11.86), (-1.586e-07, 2.887e-07, 11.91)], [], [(21, 53, 52, 20), (8, 40, 39, 7), (22, 54, 53, 21), (9, 41, 40, 8), (23, 55, 54, 22), (10, 42, 41, 9), (24, 56, 55, 23), (11, 43, 42, 10), (25, 57, 56, 24), (12, 44, 43, 11), (26, 58, 57, 25), (13, 45, 44, 12), (27, 59, 58, 26), (14, 46, 45, 13), (1, 33, 32, 0), (28, 60, 59, 27), (15, 47, 46, 14), (2, 34, 33, 1), (29, 61, 60, 28), (16, 48, 47, 15), (3, 35, 34, 2), (30, 62, 61, 29), (17, 49, 48, 16), (4, 36, 35, 3), (31, 63, 62, 30), (18, 50, 49, 17), (5, 37, 36, 4), (0, 32, 63, 31), (19, 51, 50, 18), (6, 38, 37, 5), (20, 52, 51, 19), (7, 39, 38, 6), (97, 93, 92, 96), (99, 80, 79, 98), (101, 67, 66, 100), (102, 94, 93, 97), (103, 81, 80, 99), (104, 68, 67, 101), (105, 95, 94, 102), (106, 82, 81, 103), (107, 69, 68, 104), (108, 64, 95, 105), (109, 83, 82, 106), (110, 70, 69, 107), (111, 84, 83, 109), (112, 71, 70, 110), (113, 85, 84, 111), (114, 72, 71, 112), (115, 86, 85, 113), (116, 73, 72, 114), (117, 87, 86, 115), (118, 74, 73, 116), (119, 88, 87, 117), (120, 75, 74, 118), (121, 89, 88, 119), (122, 76, 75, 120), (123, 90, 89, 121), (124, 77, 76, 122), (125, 91, 90, 123), (126, 78, 77, 124), (127, 65, 64, 108), (96, 92, 91, 125), (98, 79, 78, 126), (100, 66, 65, 127), (34, 100, 127, 33), (47, 98, 126, 46), (60, 96, 125, 59), (33, 127, 108, 32), (46, 126, 124, 45), (59, 125, 123, 58), (45, 124, 122, 44), (58, 123, 121, 57), (44, 122, 120, 43), (57, 121, 119, 56), (43, 120, 118, 42), (56, 119, 117, 55), (42, 118, 116, 41), (55, 117, 115, 54), (41, 116, 114, 40), (54, 115, 113, 53), (40, 114, 112, 39), (53, 113, 111, 52), (39, 112, 110, 38), (52, 111, 109, 51), (38, 110, 107, 37), (51, 109, 106, 50), (32, 108, 105, 63), (37, 107, 104, 36), (50, 106, 103, 49), (63, 105, 102, 62), (36, 104, 101, 35), (49, 103, 99, 48), (62, 102, 97, 61), (35, 101, 100, 34), (48, 99, 98, 47), (61, 97, 96, 60), (64, 128, 159, 95), (83, 147, 146, 82), (70, 134, 133, 69), (84, 148, 147, 83), (71, 135, 134, 70), (85, 149, 148, 84), (72, 136, 135, 71), (86, 150, 149, 85), (73, 137, 136, 72), (87, 151, 150, 86), (74, 138, 137, 73), (88, 152, 151, 87), (75, 139, 138, 74), (89, 153, 152, 88), (76, 140, 139, 75), (90, 154, 153, 89), (77, 141, 140, 76), (91, 155, 154, 90), (78, 142, 141, 77), (65, 129, 128, 64), (92, 156, 155, 91), (79, 143, 142, 78), (66, 130, 129, 65), (93, 157, 156, 92), (80, 144, 143, 79), (67, 131, 130, 66), (94, 158, 157, 93), (81, 145, 144, 80), (68, 132, 131, 67), (95, 159, 158, 94), (82, 146, 145, 81), (69, 133, 132, 68), (179, 211, 210, 178), (166, 198, 197, 165), (180, 212, 211, 179), (167, 199, 198, 166), (181, 213, 212, 180), (168, 200, 199, 167), (182, 214, 213, 181), (169, 201, 200, 168), (183, 215, 214, 182), (170, 202, 201, 169), (184, 216, 215, 183), (171, 203, 202, 170), (185, 217, 216, 184), (172, 204, 203, 171), (186, 218, 217, 185), (173, 205, 204, 172), (187, 219, 218, 186), (174, 206, 205, 173), (161, 193, 192, 160), (188, 220, 219, 187), (175, 207, 206, 174), (162, 194, 193, 161), (189, 221, 220, 188), (176, 208, 207, 175), (163, 195, 194, 162), (190, 222, 221, 189), (177, 209, 208, 176), (164, 196, 195, 163), (191, 223, 222, 190), (178, 210, 209, 177), (165, 197, 196, 164), (160, 192, 223, 191), (214, 246, 245, 213), (201, 233, 232, 200), (215, 247, 246, 214), (202, 234, 233, 201), (216, 248, 247, 215), (203, 235, 234, 202), (217, 249, 248, 216), (204, 236, 235, 203), (218, 250, 249, 217), (205, 237, 236, 204), (219, 251, 250, 218), (206, 238, 237, 205), (193, 225, 224, 192), (220, 252, 251, 219), (207, 239, 238, 206), (194, 226, 225, 193), (221, 253, 252, 220), (208, 240, 239, 207), (195, 227, 226, 194), (222, 254, 253, 221), (209, 241, 240, 208), (196, 228, 227, 195), (223, 255, 254, 222), (210, 242, 241, 209), (197, 229, 228, 196), (192, 224, 255, 223), (211, 243, 242, 210), (198, 230, 229, 197), (212, 244, 243, 211), (199, 231, 230, 198), (213, 245, 244, 212), (200, 232, 231, 199), (249, 256, 248), (236, 256, 235), (250, 256, 249), (237, 256, 236), (251, 256, 250), (238, 256, 237), (225, 256, 224), (252, 256, 251), (239, 256, 238), (226, 256, 225), (253, 256, 252), (240, 256, 239), (227, 256, 226), (254, 256, 253), (241, 256, 240), (228, 256, 227), (255, 256, 254), (242, 256, 241), (229, 256, 228), (224, 256, 255), (243, 256, 242), (230, 256, 229), (244, 256, 243), (231, 256, 230), (245, 256, 244), (232, 256, 231), (246, 256, 245), (233, 256, 232), (247, 256, 246), (234, 256, 233), (248, 256, 247), (235, 256, 234), (177, 145, 146, 178), (180, 148, 149, 181), (21, 20, 19), (21, 19, 18), (21, 18, 17), (21, 17, 16), (21, 16, 15), (21, 15, 14), (21, 14, 13), (21, 13, 12), (21, 12, 11), (21, 11, 10), (21, 10, 9), (21, 9, 8), (21, 8, 7), (21, 7, 6), (21, 6, 5), (21, 5, 4), (21, 4, 3), (21, 3, 2), (21, 2, 1), (21, 1, 0), (21, 0, 31), (21, 31, 30), (21, 30, 29), (21, 29, 28), (21, 28, 27), (21, 27, 26), (21, 26, 25), (21, 25, 24), (21, 24, 23), (21, 23, 22), (142, 143, 175, 174), (155, 187, 186, 154), (128, 160, 191, 159), (130, 162, 161, 129), (138, 170, 169, 137), (154, 186, 185, 153), (183, 151, 152, 184), (139, 171, 170, 138), (176, 144, 145, 177), (133, 165, 164, 132), (133, 134, 166, 165), (179, 147, 148, 180), (136, 137, 169, 168), (141, 142, 174, 173), (190, 189, 157, 158), (157, 189, 188, 156), (134, 135, 167, 166), (178, 146, 147, 179), (131, 163, 162, 130), (139, 140, 172, 171), (131, 132, 164, 163), (185, 184, 152, 153), (182, 150, 151, 183), (191, 190, 158, 159), (181, 149, 150, 182), (144, 176, 175, 143), (128, 129, 161, 160), (141, 173, 172, 140), (188, 187, 155, 156), (136, 168, 167, 135)])
me_pin_collider.polygons.foreach_set('use_smooth', [True] * 286)
me_pin_collider.use_remesh_preserve_volume = False
me_pin_collider.use_remesh_preserve_attributes = False
me_pin_collider.use_mirror_vertex_groups = False
me_pin_collider.update()

# ---- objects
ob_pin = bpy.data.objects.new('Pin', me_pin_mesh)
ob_pin_collider = bpy.data.objects.new('Pin Collider', me_pin_collider)

# ---- transforms, parenting, visibility, modifiers, constraints
ob_pin.location = (0.0, 0.0, -0.00733)
ob_pin.scale = (38.1, 38.1, 38.1)
ob_pin.lineart.crease_threshold = 0.0
_vg = ob_pin.vertex_groups.new(name='Rings')
_vg = ob_pin.vertex_groups.new(name='White Pin')
ob_pin_collider.location = (0.0, 0.0, 0.0)
ob_pin_collider.scale = (38.1, 38.1, 38.1)
ob_pin_collider.display_type = 'WIRE'
ob_pin_collider.show_wire = True
ob_pin_collider.lineart.crease_threshold = 0.0

# ---- collection membership
col_collection_1.objects.link(ob_pin)
col_collection_1.objects.link(ob_pin_collider)

# ---- scene / render settings (as saved in the file)
scene.frame_start = 1; scene.frame_end = 250; scene.frame_set(1)
scene.render.engine = 'BLENDER_EEVEE_NEXT'
scene.render.dither_intensity = 0.0
scene.cycles.use_denoising = False
scene.cycles.samples = 128
scene.cycles.sampling_pattern = 'TABULATED_SOBOL'
scene.cycles.light_sampling_threshold = 0.0
scene.cycles.use_adaptive_sampling = False
scene.cycles.use_light_tree = False
scene.cycles.blur_glossy = 0.0
scene.cycles.sample_clamp_indirect = 0.0
scene.view_settings.view_transform = 'Standard'
bpy.context.view_layer.update()

# ---- added for rendering (the .blend has no active camera and no usable light): camera, sun
cam_auto = bpy.data.cameras.new('AutoCamera')
cam_auto.lens = 50.0
cam_auto.sensor_width = 36.0
cam_auto.clip_end = 8191.57
ob_auto_camera = bpy.data.objects.new('AutoCamera', cam_auto)
scene.collection.objects.link(ob_auto_camera)
ob_auto_camera.location = (466.758, -560.11, 600.329)
ob_auto_camera.rotation_euler = (1.09748, -7.21219e-08, 0.694738)
scene.camera = ob_auto_camera
light_auto_sun = bpy.data.lights.new('AutoSun', 'SUN')
light_auto_sun.energy = 3.0
light_auto_sun.angle = 0.0523599
ob_auto_sun = bpy.data.objects.new('AutoSun', light_auto_sun)
scene.collection.objects.link(ob_auto_sun)
ob_auto_sun.rotation_euler = (0.872665, 0.174533, 0.523599)
bpy.context.view_layer.update()
